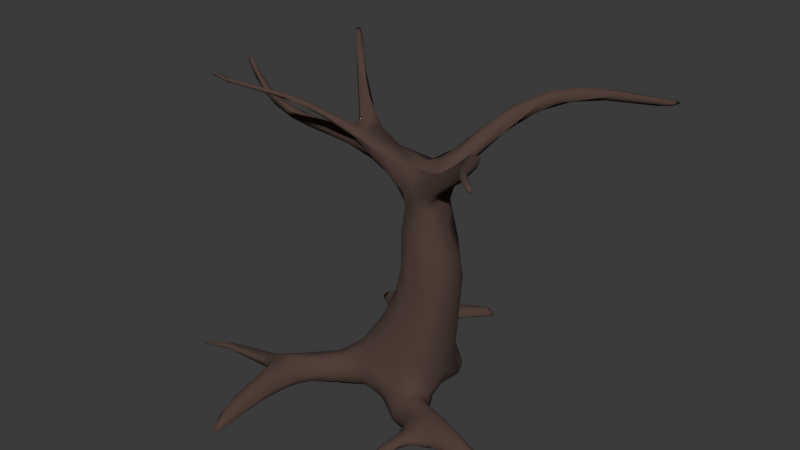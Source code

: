 # Source: tree_low.blend  (saved by Blender 4.4.30; exported with 4.5.12 LTS)
import bpy
from mathutils import Matrix  # noqa: F401  (used for matrix-valued properties, if any)

bpy.ops.wm.read_factory_settings(use_empty=True)
scene = bpy.context.scene
scene.name = 'Scene'

# ---- collections
col_collection = bpy.data.collections.new('Collection'); scene.collection.children.link(col_collection)

# ---- materials (node trees are filled in below, after node groups)
mat_material = bpy.data.materials.new('Material')
mat_material.alpha_threshold = 0.0
mat_material.roughness = 0.5
mat_material.line_color = (0.0, 0.0, 0.0, 1.0)

# ---- material node trees
mat_material.use_nodes = True; mat_material.node_tree.nodes.clear()
_N = mat_material.node_tree.nodes; _L = mat_material.node_tree.links
n0 = _N.new('ShaderNodeOutputMaterial'); n0.name = 'Material Output'; n0.location = (300, 300)
n1 = _N.new('ShaderNodeBsdfPrincipled'); n1.name = 'Principled BSDF'; n1.location = (10, 300)
n1.inputs[0].default_value = (0.08348, 0.05042, 0.04043, 1.0)
n1.inputs[2].default_value = 1.0
n1.inputs[3].default_value = 1.45
_L.new(n1.outputs[0], n0.inputs[0])
n0.is_active_output = True

# ---- world
world_world = bpy.data.worlds.new('World'); scene.world = world_world
world_world.use_nodes = True; world_world.node_tree.nodes.clear()
_N = world_world.node_tree.nodes; _L = world_world.node_tree.links
n0 = _N.new('ShaderNodeOutputWorld'); n0.name = 'World Output'; n0.location = (300, 300)
n1 = _N.new('ShaderNodeBackground'); n1.name = 'Background'; n1.location = (10, 300)
n1.inputs[0].default_value = (0.05088, 0.05088, 0.05088, 1.0)
_L.new(n1.outputs[0], n0.inputs[0])
n0.is_active_output = True
world_world.color = (0.05088, 0.05088, 0.05088)
world_world.sun_shadow_jitter_overblur = 0.0

# ---- meshes
me_cube_021 = bpy.data.meshes.new('Cube.021')
me_cube_021.from_pydata([(2.023, 0.9511, 1.041), (2.086, -1.028, 0.8387), (0.7249, -0.8294, 3.569), (1.112, 0.8625, 3.896), (1.943, -0.5036, 6.779), (2.239, 0.6406, 5.491), (3.943, -0.9989, 9.252), (1.085, -0.3903, 7.836), (0.3529, -0.3659, 7.236), (0.9942, 0.7866, 7.996), (4.304, -1.8, 9.865), (2.881, 2.702, 9.572), (2.569, 2.35, 8.762), (4.135, 4.906, 9.977), (3.87, 4.666, 9.597), (-2.045, 0.3347, 8.467), (-2.251, -0.111, 8.072), (-1.767, -0.2687, 8.527), (-2.775, -1.322, 9.629), (1.987, -0.7245, -0.6647), (-0.5887, 1.925, 0.2407), (-1.961, -4.976, -0.1159), (-3.267, -2.431, -0.3383), (-2.681, -3.803, -0.1293), (5.784, -3.084, -0.4579), (-1.455, 3.511, 0.18), (-1.888, 2.461, -0.5907), (-0.5551, 3.644, -0.4967), (3.211, -1.764, -0.4905), (3.43, -2.184, 0.3924), (3.007, -2.853, -0.06486), (2.674, -3.453, -0.5082), (3.088, -3.753, -0.4411), (2.986, -4.486, -0.4747), (0.8566, -1.226, 2.314), (2.269, -0.5803, 0.7799), (-0.05234, 0.6014, 1.817), (0.4371, 0.9928, 2.161), (0.9593, 1.195, 2.067), (1.313, 1.263, 1.718), (1.764, 1.118, 1.688), (1.302, -1.015, 3.983), (2.57, 0.3553, 4.815), (2.65, -0.006152, 4.761), (0.7502, 0.4485, 3.897), (1.406, 0.9703, 3.725), (1.79, 0.958, 4.165), (2.157, 0.8538, 4.445), (2.604, -0.6231, 3.282), (0.2752, -1.085, 2.206), (2.468, 0.6644, 4.039), (1.398, -0.8726, 5.99), (0.8943, -0.7515, 5.849), (2.029, 0.3517, 6.877), (0.7497, 0.482, 5.882), (1.099, 0.7369, 6.755), (2.448, -0.5171, 5.347), (2.625, -0.5525, 4.335), (0.9781, -0.8804, 4.519), (4.416, -1.993, 9.76), (4.373, -1.722, 9.419), (4.413, -1.514, 9.868), (4.077, -1.403, 9.721), (2.156, -0.2773, 8.0), (4.167, -1.175, 9.587), (3.054, -0.9197, 8.84), (1.883, -0.6348, 8.043), (2.66, -0.8988, 8.539), (3.718, -1.416, 9.145), (2.332, -0.6734, 7.565), (3.848, -0.9964, 8.922), (1.201, -0.5547, 7.413), (2.087, -0.7273, 7.511), (2.312, -0.3717, 7.764), (1.68, -0.05657, 7.887), (1.503, -0.2931, 7.941), (0.2732, -0.009775, 7.101), (0.482, 0.3106, 6.98), (1.906, 0.3835, 7.832), (2.03, 0.5328, 7.601), (1.356, 0.7531, 8.129), (1.693, 0.6006, 8.13), (0.8878, -0.556, 6.634), (1.996, -0.5689, 7.202), (1.916, 0.02879, 7.651), (0.7497, -0.5095, 7.185), (1.897, 0.6, 6.846), (1.985, 0.735, 7.35), (0.8578, 0.6078, 6.75), (4.628, -1.751, 9.563), (4.368, -1.288, 9.451), (4.545, -1.467, 9.745), (4.167, -1.494, 9.172), (3.651, -1.135, 8.597), (4.999, -3.21, 9.963), (4.916, -3.007, 10.07), (5.321, -3.308, 9.939), (4.703, -1.801, 9.935), (5.16, -2.915, 10.03), (4.646, -2.093, 9.591), (5.485, -3.6, 10.34), (5.676, -3.713, 10.1), (5.551, -3.492, 10.22), (5.07, -3.104, 9.776), (5.439, -3.771, 10.25), (6.084, -4.195, 10.11), (6.262, -4.303, 10.2), (6.266, -4.257, 10.14), (5.537, -3.719, 10.05), (5.882, -4.077, 10.34), (6.063, -4.253, 10.21), (2.877, 2.709, 9.136), (2.822, 3.16, 9.238), (2.611, 3.046, 9.651), (2.738, 2.86, 9.705), (2.397, 1.771, 9.013), (1.668, 1.434, 8.458), (2.056, 1.257, 7.842), (4.417, 5.394, 9.636), (3.922, 5.022, 9.625), (4.032, 5.066, 10.06), (3.485, 3.799, 9.926), (3.239, 4.233, 9.94), (2.629, 3.218, 9.545), (3.246, 3.593, 9.404), (4.839, 6.109, 9.788), (4.028, 5.473, 9.899), (4.541, 5.763, 9.494), (6.029, 7.947, 9.008), (5.876, 7.981, 9.108), (6.097, 8.185, 9.146), (6.046, 7.942, 9.213), (5.672, 7.439, 9.077), (0.9002, 0.4237, 8.01), (0.7064, -0.08179, 7.965), (1.149, 0.8388, 7.601), (0.6765, 0.6693, 7.249), (-2.224, 0.171, 8.562), (-2.011, 0.3059, 8.22), (-2.16, 0.008797, 7.965), (-2.407, -0.1608, 8.287), (-1.431, -0.4534, 8.54), (-1.951, -0.1534, 8.662), (-2.013, 0.4571, 8.79), (-1.881, 0.4068, 8.847), (-1.517, 0.5344, 8.834), (-1.925, 0.9961, 8.973), (-0.9755, -0.09303, 7.747), (-0.142, -0.1716, 7.414), (-0.3081, -0.2976, 8.109), (-0.9743, -0.3249, 8.46), (-1.905, -0.07647, 8.526), (-2.123, -0.05266, 8.476), (-1.185, 0.6661, 8.677), (-1.944, 0.348, 8.6), (-1.769, 0.507, 8.599), (-3.265, -1.476, 9.677), (-3.441, -1.605, 9.952), (-2.874, -0.9453, 9.377), (-2.733, -1.015, 9.579), (-1.598, 0.02048, 8.73), (-1.682, -0.6146, 8.882), (-5.175, -2.637, 10.25), (-4.768, -2.587, 10.23), (-5.133, -2.75, 10.44), (-3.622, -1.548, 9.769), (-3.476, -1.409, 9.836), (-3.5, -1.824, 9.934), (-5.541, -3.077, 10.72), (-5.512, -2.865, 10.49), (-5.635, -3.025, 10.71), (-5.081, -2.576, 10.35), (-5.072, -2.833, 10.41), (-3.258, 1.973, 9.922), (-3.306, 1.828, 9.878), (-1.655, 0.9072, 8.918), (-3.939, 2.497, 10.77), (-3.91, 2.648, 10.74), (-3.983, 2.555, 10.72), (-2.993, 1.945, 9.902), (-3.193, 1.767, 9.914), (-4.131, 2.768, 10.99), (-4.127, 2.956, 10.99), (-4.304, 2.931, 10.97), (-3.796, 2.707, 10.82), (-4.38, -0.1182, 8.593), (-4.579, 0.05667, 8.515), (-4.534, -0.04036, 8.252), (-4.66, -0.2041, 8.344), (-4.452, -0.226, 8.509), (-2.199, 0.1429, 8.015), (-3.949, 0.09704, 8.53), (-6.001, -0.2448, 9.434), (-5.947, -0.08279, 9.158), (-6.347, -0.2578, 9.472), (-5.463, -0.2217, 8.645), (-5.444, -0.1164, 8.607), (-5.004, -0.02215, 8.741), (-5.75, -0.09586, 9.163), (-5.403, -0.23, 8.935), (-6.557, -0.2294, 10.35), (-6.629, -0.2952, 10.29), (-6.535, -0.308, 10.34), (-6.56, -0.3118, 9.976), (-6.542, -0.1764, 10.14), (-6.231, -0.159, 9.721), (1.452, 0.8493, -0.7667), (1.237, 1.403, -0.614), (1.556, 1.563, -0.4278), (1.715, 1.598, -0.1516), (2.021, 1.374, 0.02895), (2.189, 1.066, 0.03061), (2.187, 0.9457, -0.2643), (2.252, -0.6476, -0.3199), (2.325, -1.282, 0.101), (1.998, -1.833, 0.02477), (1.812, -2.049, -0.2104), (1.832, -2.097, -0.9007), (2.042, -1.858, -0.9573), (2.316, -1.606, -0.8794), (-1.596, 1.834, -0.4105), (-1.422, 1.927, -0.1516), (-0.9298, 1.732, 0.1621), (-0.5382, 2.458, 0.02894), (-0.3704, 2.577, -0.1482), (0.1116, 2.141, -0.3128), (-0.7373, 1.442, -0.8576), (-0.9033, -0.3648, -0.753), (-1.967, -2.761, -0.454), (-1.166, -2.417, -0.06235), (-1.174, -2.342, 0.239), (-1.252, -2.158, 0.453), (-1.418, -1.45, 0.4415), (-1.693, -1.27, 0.1542), (0.3818, 1.568, -0.5776), (-0.0185, 1.428, 0.8575), (1.778, -0.016, -0.58), (2.071, -1.344, 0.3139), (-1.171, 0.6799, -0.552), (-0.135, -1.656, -0.366), (-0.7191, -1.876, -0.4226), (-0.5224, -1.245, 1.043), (-1.079, -1.616, 0.6012), (-2.421, -4.678, 0.4655), (-1.911, -6.483, -0.06546), (-2.035, -6.5, 0.06026), (-2.454, -5.717, 0.2642), (-1.774, -2.343, 0.5363), (-2.037, -6.004, -0.1871), (-2.715, -2.389, -0.4843), (-3.236, -3.527, 0.1143), (-3.409, -3.494, 0.2372), (-3.379, -3.402, 0.3276), (-3.327, -3.13, 0.3288), (-3.423, -2.71, 0.02567), (-3.298, -2.484, -0.159), (-2.321, -4.036, -0.2684), (-2.105, -4.107, -0.2702), (-1.947, -4.27, 0.0219), (-2.114, -4.321, 0.362), (-2.747, -3.961, 0.1803), (-2.526, -1.897, -0.4188), (-1.619, -2.81, -0.2952), (-1.898, -3.571, -0.2049), (-2.97, -3.451, -0.06455), (-2.364, -3.216, 0.7422), (-1.907, -6.939, -0.2167), (-2.045, -7.154, -0.1976), (-2.176, -6.967, -0.2015), (-1.99, -7.126, -0.2653), (-2.286, -6.124, 0.2415), (-4.918, -3.126, -0.1607), (-4.937, -3.363, -0.1139), (-5.266, -3.65, 0.09268), (-5.05, -3.103, -0.01393), (-5.341, -3.162, -0.08187), (-6.232, -3.754, -0.1371), (-6.068, -3.686, -0.03912), (-6.085, -3.502, -0.1585), (-5.334, -3.588, 0.1504), (-5.078, -3.545, -0.01944), (6.667, -2.802, -0.4716), (6.255, -3.068, -0.4509), (6.243, -2.998, -0.5693), (6.4, -2.785, -0.5334), (6.703, -2.887, -0.4591), (6.505, -3.018, -0.5359), (6.723, -2.871, -0.507), (-3.445, 3.998, -0.341), (-3.69, 4.131, -0.5015), (-3.305, 3.405, -0.558), (-3.23, 3.46, -0.589), (-3.609, 3.651, -0.5077), (-3.442, 3.872, -0.3227), (-1.068, 2.657, 0.07046), (-2.042, 2.605, -0.425), (-2.057, 2.941, -0.1905), (-2.316, 3.58, -0.1089), (-2.052, 3.727, -0.1584), (-2.137, 3.694, -0.3036), (-2.309, 3.29, -0.5841), (-0.534, 4.223, -0.1293), (-0.2527, 4.411, -0.5164), (-1.483, 3.488, -0.5646), (-1.562, 3.871, -0.2607), (-1.22, 4.073, -0.0115), (-2.085, 3.586, -0.4349), (-0.5902, 2.97, -0.5685), (-3.942, 4.092, -0.6834), (-3.904, 3.854, -0.6777), (-3.872, 4.096, -0.5305), (-3.093, 3.796, -0.4976), (0.3856, 5.225, -0.2587), (0.5283, 5.186, -0.4444), (0.5955, 5.366, -0.5334), (0.3736, 5.417, -0.2984), (0.07347, 5.122, -0.1668), (-1.541, 3.732, -0.4268), (-0.2802, 4.179, -0.419), (0.5502, 5.419, -0.4262), (0.5199, 5.459, -0.5371), (0.3964, 5.452, -0.4167), (0.1556, 5.198, -0.4186), (5.554, -2.57, -0.003111), (5.07, -2.377, -0.1125), (5.192, -3.025, -0.1677), (4.887, -2.644, 0.2383), (5.155, -2.696, -0.4535), (4.557, -2.975, -0.3085), (3.241, -1.681, -0.251), (3.893, -2.135, 0.3214), (2.512, -2.555, -0.3597), (4.778, -2.339, -0.306), (1.734, -2.233, -0.749), (2.614, -1.47, -0.6744), (2.255, -1.636, 0.1358), (2.781, -2.864, -0.7006), (3.213, -3.02, -0.6104), (3.54, -3.065, -0.2923), (3.399, -2.981, -0.09747), (2.642, -3.046, -0.4544), (2.492, -2.559, -0.5907), (3.281, -2.018, -0.6178), (3.067, -2.718, -0.7312), (3.295, -2.43, 0.2919), (3.887, -2.951, -0.3863), (2.92, -4.004, -0.5222), (2.771, -3.656, -0.5273), (2.972, -4.339, -0.2635), (2.657, -3.97, -0.3949), (3.068, -3.25, -0.1401), (3.27, -3.259, -0.4634), (2.793, -4.589, -0.6439), (2.842, -4.698, -0.5288), (2.779, -4.616, -0.4077), (2.664, -4.522, -0.469), (2.642, -4.475, -0.6114), (2.855, -4.067, -0.1865), (1.931, -1.246, 1.299), (1.823, -1.23, 2.141), (2.12, -1.039, 3.633), (0.7173, -0.4591, 5.895), (0.07917, -0.8011, 2.201), (-0.3082, -0.4266, 1.671), (0.8371, -0.6742, 4.459), (0.7043, -0.3858, 3.932), (0.3313, -0.4174, 2.819), (-1.297, -0.3669, -0.4701), (-1.252, 0.1661, -0.3455), (-1.22, 0.1332, 0.02594), (0.6704, 0.04726, 5.865), (0.7724, -1.673, -0.5481), (0.3716, -1.743, -0.3324), (0.6805, -1.823, 0.004154), (2.44, -0.8843, 3.649), (-0.9513, 1.069, 0.2614), (-0.4256, 1.203, 0.7835), (-1.199, 0.8764, -0.1829), (-0.000217, -1.723, 0.5734), (-0.2612, -1.483, 0.9768), (-0.7514, -1.753, 0.5915), (-0.6002, -1.915, 0.3345), (-0.5623, -1.953, -0.05251), (-0.078, -1.78, 0.03375), (0.04227, -0.2133, -0.8997), (0.3161, 0.9245, -0.7943), (1.171, -0.224, -0.8114), (0.4559, -1.165, -0.7874), (-0.1792, -1.214, -0.6789), (-0.8074, 0.4577, -0.7855), (2.317, -0.01304, 0.4615), (2.272, 0.491, 0.9844), (2.349, -0.8549, 0.04274), (2.153, -0.0163, -0.2036), (2.668, -0.02086, 3.269), (2.597, 0.3776, 3.417), (1.343, 0.7734, 6.841), (1.616, 0.8863, 7.258), (1.663, 0.7334, 6.816), (0.778, -0.3849, 4.83), (1.991, -0.8764, 5.625), (2.289, -0.8078, 5.176), (2.047, 0.04272, 7.031), (2.105, -0.2935, 7.309), (2.037, -0.2744, 6.888), (1.976, -0.2803, 8.045), (1.901, 1.673, 8.801), (2.254, 1.881, 9.12), (1.438, -0.6412, 7.089), (1.708, -0.6358, 6.866), (2.247, -0.8425, 7.974), (4.791, -1.904, 9.76), (3.794, -1.419, 9.42), (4.545, -1.988, 10.0), (5.031, -2.884, 10.09), (6.123, -4.06, 10.26), (3.357, 3.972, 10.05), (1.618, 1.225, 7.93), (2.079, 2.038, 8.672), (2.382, 1.556, 8.386), (4.673, 6.242, 9.776), (3.432, 4.237, 9.58), (3.678, 4.136, 9.671), (4.415, 5.945, 9.63), (4.871, 6.018, 9.657), (6.177, 8.23, 9.057), (6.071, 7.883, 9.089), (1.6, 0.1796, 7.884), (0.6525, 0.2011, 6.518), (0.7165, -0.3177, 6.656), (0.5272, -0.03748, 6.821), (-1.371, -0.107, 8.702), (-0.2778, 0.5305, 8.272), (-0.01605, 0.3223, 7.338), (-0.944, 0.142, 7.702), (-1.927, 0.1581, 8.696), (-1.962, -0.104, 8.775), (-0.5862, 0.6008, 8.157), (-0.8589, 0.3943, 7.85), (-1.266, 0.7012, 8.539), (-4.037, -0.07508, 8.157), (-1.039, -0.257, 8.04), (-1.572, -0.1976, 8.317), (-0.3853, -0.3133, 7.758), (-2.45, -0.9894, 9.224), (-5.477, -2.937, 10.5), (-2.455, 1.369, 9.487), (-3.203, 2.072, 10.13), (-4.284, 2.981, 11.02), (-5.996, -0.2268, 9.043), (-6.428, -0.3548, 10.02), (-5.882, -0.3219, 9.181), (-6.56, -0.2252, 9.909), (1.963, 1.265, -0.4763), (1.959, 1.44, -0.2807), (-0.7674, 3.468, -0.1266), (-0.4145, 2.799, -0.3825), (-0.605, 3.365, -0.36), (-0.8767, 4.204, -0.01665), (-1.077, 3.228, 0.08097), (-1.852, -3.261, 0.3723), (-2.036, -3.077, 0.6254), (-1.739, -3.236, 0.0142), (0.9318, 1.714, 0.3868), (0.08474, 2.11, 0.1069), (0.4392, 1.573, 0.7987), (1.608, 1.433, 0.5733), (0.7384, 1.764, -0.2022), (-2.248, -2.331, 0.4152), (-2.526, -1.927, -0.1636), (-2.728, -3.788, 0.433), (-2.632, -3.485, 0.6556), (-2.92, -3.658, 0.1843), (-2.386, -2.62, -0.5123), (-2.846, -3.168, -0.282), (-2.353, -5.557, -0.1195), (-2.357, -6.544, -0.02767), (-5.236, -3.412, 0.1577), (-6.342, -3.697, -0.1714), (2.626, -1.346, -0.4284), (2.489, -1.219, -0.1409), (2.697, -1.482, -0.09516), (2.547, -1.56, 0.07905), (5.467, -2.757, 0.06947), (-1.342, 2.937, -0.7041), (-1.787, 2.671, -0.6737), (-0.9068, 3.096, -0.6691), (-1.566, 3.891, -0.06531), (-1.589, 3.674, 0.1132), (-1.431, 2.679, 0.02026), (-2.625, 3.777, -0.2849), (-4.017, 4.1, -0.6669), (1.721, -2.203, -0.486), (4.158, -2.754, -0.5076), (2.675, -2.461, -0.0524), (4.094, -2.892, -0.05137), (2.777, -2.962, -0.2523), (2.955, -2.229, -0.747), (2.61, -2.445, -0.7186), (3.229, -3.403, -0.2851), (2.735, -4.699, -0.5895), (0.9119, -1.033, 3.31), (0.4443, 0.5078, 2.853), (0.8344, 0.7168, 3.628), (-1.064, -0.5553, 0.5656), (-0.7568, -0.9559, 0.949), (-1.379, -0.5338, -0.07035), (0.9217, 0.6669, 4.761), (0.8008, 0.3994, 4.815), (1.367, -1.75, 0.2467), (1.787, -1.513, 0.433), (1.124, -1.842, -0.2326)], [], [(374, 360, 359), (359, 360, 34), (369, 375, 377), (222, 375, 376), (376, 36, 37), (373, 378, 383), (240, 382, 229), (389, 238, 26), (385, 226, 486), (206, 385, 207), (385, 234, 207), (218, 386, 219), (386, 236, 19), (387, 218, 217), (388, 239, 240), (367, 227, 261), (46, 398, 47), (55, 396, 46), (47, 5, 50), (2, 365, 366), (362, 366, 363), (49, 2, 362), (35, 48, 1), (391, 394, 390), (395, 50, 42), (40, 46, 47), (0, 40, 50), (398, 86, 5), (433, 136, 88), (87, 397, 117), (117, 397, 417), (43, 56, 57), (5, 53, 42), (365, 364, 399), (399, 370, 508), (360, 400, 51), (374, 57, 401), (86, 53, 5), (83, 403, 69), (69, 403, 73), (70, 6, 90), (89, 60, 92), (405, 67, 65), (74, 75, 405), (75, 66, 67), (63, 65, 64), (85, 408, 71), (408, 409, 72), (409, 4, 83), (82, 85, 429), (73, 6, 70), (408, 410, 71), (72, 410, 408), (69, 92, 72), (92, 68, 410), (410, 67, 66), (60, 89, 99), (91, 97, 411), (99, 89, 103), (68, 60, 412), (92, 60, 68), (68, 412, 67), (65, 412, 62), (64, 61, 91), (96, 102, 101), (103, 96, 108), (61, 97, 91), (62, 413, 61), (10, 413, 62), (10, 95, 413), (103, 94, 59), (101, 415, 107), (95, 100, 414), (94, 104, 95), (106, 107, 415), (100, 109, 415), (102, 100, 415), (104, 109, 100), (104, 110, 109), (417, 116, 418), (418, 112, 12), (111, 121, 419), (78, 11, 115), (120, 125, 420), (420, 125, 130), (126, 420, 129), (112, 123, 421), (112, 124, 12), (123, 122, 126), (421, 126, 119), (421, 14, 124), (111, 422, 121), (422, 13, 121), (124, 422, 111), (14, 118, 422), (127, 423, 132), (119, 127, 14), (119, 423, 127), (118, 426, 424), (118, 424, 422), (425, 426, 128), (130, 425, 129), (425, 130, 131), (129, 128, 132), (132, 426, 118), (427, 134, 74), (9, 133, 80), (134, 7, 75), (78, 427, 84), (430, 428, 429), (428, 430, 77), (88, 77, 433), (134, 149, 7), (432, 133, 9), (160, 145, 144), (76, 148, 433), (8, 148, 76), (147, 139, 434), (434, 139, 190), (433, 434, 438), (137, 435, 154), (160, 435, 436), (144, 435, 160), (154, 143, 155), (138, 437, 438), (136, 437, 135), (190, 138, 438), (158, 166, 436), (158, 165, 166), (436, 159, 160), (155, 173, 146), (174, 173, 155), (173, 179, 146), (146, 179, 175), (141, 441, 149), (443, 147, 148), (149, 71, 7), (442, 151, 152), (147, 443, 441), (16, 441, 140), (160, 159, 431), (17, 141, 444), (141, 161, 444), (444, 18, 167), (158, 156, 165), (17, 444, 158), (171, 169, 170), (169, 445, 170), (157, 167, 18), (171, 164, 157), (156, 163, 162), (167, 172, 163), (168, 170, 445), (164, 168, 172), (171, 170, 164), (170, 168, 164), (172, 445, 162), (163, 172, 162), (162, 445, 169), (173, 178, 177), (144, 145, 180), (175, 446, 153), (446, 179, 447), (143, 174, 155), (177, 182, 184), (180, 184, 176), (180, 176, 174), (448, 183, 181), (183, 448, 182), (181, 182, 448), (176, 183, 178), (176, 181, 183), (195, 449, 196), (196, 449, 193), (137, 185, 152), (137, 191, 185), (140, 188, 16), (152, 189, 140), (138, 187, 186), (15, 138, 191), (191, 186, 197), (450, 203, 194), (450, 201, 203), (199, 198, 192), (185, 199, 189), (185, 197, 199), (451, 449, 195), (189, 451, 188), (199, 451, 189), (451, 194, 449), (198, 193, 205), (197, 193, 198), (201, 202, 200), (193, 452, 204), (193, 194, 452), (205, 202, 450), (205, 200, 202), (192, 450, 451), (210, 454, 209), (459, 455, 458), (20, 223, 294), (456, 224, 225), (27, 457, 307), (25, 459, 458), (229, 262, 240), (247, 231, 242), (265, 461, 247), (263, 462, 258), (464, 224, 223), (38, 39, 465), (209, 466, 210), (210, 466, 0), (233, 468, 232), (468, 254, 253), (242, 232, 247), (469, 233, 506), (247, 468, 265), (248, 268, 475), (475, 268, 476), (266, 269, 248), (260, 470, 472), (253, 254, 477), (470, 246, 243), (260, 246, 470), (473, 249, 227), (257, 256, 228), (228, 262, 263), (259, 245, 244), (258, 21, 263), (259, 270, 245), (23, 256, 475), (21, 248, 257), (475, 476, 23), (269, 267, 268), (267, 269, 266), (476, 267, 270), (476, 268, 267), (244, 245, 266), (21, 244, 266), (374, 358, 1, 48), (477, 277, 279), (250, 251, 273), (264, 250, 280), (252, 477, 279), (251, 279, 273), (474, 271, 473), (280, 272, 474), (478, 276, 277), (272, 278, 271), (276, 478, 278), (214, 480, 392), (335, 482, 214), (481, 329, 479), (479, 334, 19), (327, 283, 24), (284, 287, 283), (283, 286, 24), (326, 325, 483), (24, 282, 325), (337, 343, 493), (285, 287, 281), (287, 285, 286), (483, 282, 285), (282, 286, 285), (323, 285, 281), (281, 287, 284), (234, 486, 307), (26, 485, 389), (307, 486, 27), (292, 310, 491), (292, 309, 290), (25, 305, 488), (25, 488, 297), (305, 25, 458), (488, 298, 297), (26, 291, 485), (305, 315, 487), (458, 316, 305), (489, 296, 221), (297, 489, 25), (489, 294, 25), (490, 288, 297), (299, 490, 298), (490, 311, 289), (296, 292, 295), (297, 293, 296), (491, 308, 309), (311, 291, 308), (291, 309, 308), (289, 310, 288), (288, 310, 293), (322, 321, 320), (27, 302, 318), (302, 322, 314), (318, 302, 313), (320, 321, 315), (312, 315, 316), (218, 498, 217), (215, 335, 237), (511, 333, 492), (492, 333, 331), (335, 215, 29), (324, 332, 28), (481, 330, 323), (332, 324, 284), (482, 29, 330), (329, 481, 324), (497, 493, 343), (342, 493, 497), (337, 345, 351), (328, 493, 24), (215, 494, 344), (340, 341, 31), (496, 331, 340), (338, 495, 339), (345, 338, 351), (345, 495, 338), (495, 345, 328), (31, 349, 340), (28, 342, 219), (498, 343, 336), (355, 354, 357), (339, 350, 499), (30, 350, 339), (350, 357, 348), (499, 348, 33), (351, 499, 32), (337, 351, 32), (32, 346, 347), (354, 500, 353), (33, 353, 352), (352, 500, 356), (500, 355, 356), (348, 354, 353), (347, 356, 31), (346, 33, 352), (34, 501, 49), (37, 502, 503), (366, 502, 36), (37, 503, 3), (506, 504, 369), (261, 506, 367), (363, 505, 362), (508, 54, 507), (508, 370, 54), (509, 510, 358), (511, 509, 373), (333, 511, 371), (237, 510, 215), (358, 374, 359), (238, 368, 369, 377), (48, 57, 374), (376, 375, 36), (369, 504, 375), (504, 363, 36, 375), (376, 235, 20, 222), (235, 376, 37), (222, 221, 375), (377, 220, 26, 238), (221, 220, 377, 375), (378, 379, 380, 381), (381, 382, 383, 378), (383, 239, 372, 373), (378, 34, 49, 379), (49, 241, 379), (381, 380, 231, 230), (242, 231, 380), (241, 242, 380, 379), (382, 240, 239, 383), (230, 229, 382, 381), (217, 333, 371, 387), (226, 384, 389), (385, 384, 226), (206, 384, 385), (386, 384, 206), (218, 384, 386), (387, 384, 218), (388, 384, 387), (389, 384, 227), (234, 385, 486), (236, 386, 206), (219, 386, 19), (371, 372, 388, 387), (239, 388, 372), (388, 228, 473, 384), (228, 388, 240), (367, 368, 389, 227), (227, 384, 473), (368, 238, 389), (212, 211, 391, 390), (212, 390, 393), (392, 213, 393, 390), (392, 390, 35), (211, 210, 0, 391), (236, 212, 393), (1, 237, 392, 35), (214, 392, 237), (213, 19, 236, 393), (55, 45, 3, 88), (45, 55, 46), (48, 35, 390, 394), (46, 396, 398), (47, 398, 5), (362, 2, 366), (365, 2, 364), (391, 395, 394), (50, 395, 391, 0), (43, 394, 395, 42), (57, 48, 394, 43), (45, 46, 39, 38), (40, 39, 46), (3, 45, 38, 37), (136, 135, 397, 396), (50, 40, 47), (136, 396, 55), (398, 397, 87, 86), (398, 396, 397), (136, 55, 88), (135, 417, 397), (402, 43, 42, 53), (50, 5, 42), (404, 56, 43, 402), (52, 361, 364, 58), (56, 404, 4), (399, 361, 370), (399, 364, 361), (364, 2, 58), (401, 400, 360, 374), (4, 400, 401, 56), (401, 57, 56), (53, 87, 79, 402), (79, 78, 84, 402), (404, 403, 83, 4), (403, 402, 84), (403, 404, 402), (87, 53, 86), (63, 73, 84), (73, 403, 84), (89, 93, 70, 90), (116, 9, 80, 406), (6, 64, 90), (90, 64, 91), (93, 89, 92), (405, 75, 67), (63, 405, 65), (75, 7, 66), (6, 63, 64), (406, 80, 81, 407), (115, 407, 81, 78), (11, 114, 407, 115), (114, 113, 406, 407), (113, 123, 116, 406), (408, 82, 52, 51), (409, 408, 51), (82, 408, 85), (93, 69, 73, 70), (4, 409, 400), (409, 51, 400), (72, 409, 83), (429, 85, 8), (66, 7, 71, 410), (73, 63, 6), (72, 92, 410), (98, 96, 411, 97), (83, 69, 72), (69, 93, 92), (410, 68, 67), (89, 90, 411), (90, 91, 411), (98, 97, 413, 414), (89, 411, 96), (412, 60, 59), (10, 412, 59), (64, 65, 62), (65, 67, 412), (62, 412, 10), (64, 62, 61), (96, 98, 102), (103, 89, 96), (108, 96, 101), (95, 10, 59, 94), (413, 95, 414), (61, 413, 97), (99, 103, 59), (60, 99, 59), (105, 108, 101, 107), (101, 102, 415), (102, 98, 414, 100), (95, 104, 100), (104, 94, 103, 108), (110, 105, 107, 106), (110, 104, 108, 105), (110, 106, 109), (109, 106, 415), (416, 122, 113, 114), (121, 416, 114, 11), (13, 120, 416, 121), (120, 126, 122, 416), (12, 117, 417, 418), (123, 113, 122), (116, 417, 135, 9), (419, 11, 78, 79), (418, 116, 123), (418, 123, 112), (111, 419, 117, 12), (87, 419, 79), (87, 117, 419), (131, 125, 424, 426), (419, 121, 11), (126, 120, 420), (120, 13, 125), (421, 123, 126), (421, 119, 14), (112, 421, 124), (12, 124, 111), (124, 14, 422), (130, 125, 131), (129, 420, 130), (119, 126, 423), (423, 126, 129), (423, 129, 132), (422, 424, 13), (14, 127, 118), (127, 132, 118), (13, 424, 125), (426, 425, 131), (129, 425, 128), (427, 81, 80, 133), (132, 128, 426), (78, 81, 427), (405, 63, 84, 74), (427, 133, 134), (74, 134, 75), (361, 52, 82, 429), (84, 427, 74), (54, 428, 88), (361, 428, 370), (370, 428, 54), (430, 429, 8, 76), (429, 428, 361), (431, 432, 153, 145), (88, 428, 77), (77, 430, 76), (134, 431, 150), (432, 431, 134), (434, 433, 148, 147), (160, 431, 145), (134, 150, 149), (432, 134, 133), (161, 150, 431), (435, 137, 152, 151), (77, 76, 433), (147, 16, 139), (438, 434, 190), (151, 142, 436, 435), (138, 15, 155, 437), (144, 143, 435), (154, 435, 143), (15, 137, 154), (17, 142, 151), (432, 9, 135, 437), (439, 437, 155), (439, 146, 175, 153), (433, 438, 136), (438, 437, 136), (154, 155, 15), (146, 439, 155), (437, 439, 153, 432), (440, 187, 190, 139), (440, 139, 16, 188), (141, 17, 442, 441), (440, 188, 187), (436, 142, 158), (142, 17, 158), (436, 166, 159), (149, 441, 443), (85, 71, 149, 443), (8, 443, 148), (8, 85, 443), (18, 161, 431, 159), (150, 141, 149), (151, 442, 17), (140, 442, 152), (140, 441, 442), (16, 147, 441), (166, 162, 171), (166, 165, 162), (172, 167, 157, 164), (159, 166, 157), (159, 157, 18), (141, 150, 161), (444, 161, 18), (156, 444, 167), (158, 444, 156), (171, 162, 169), (177, 184, 179, 173), (166, 171, 157), (156, 167, 163), (165, 156, 162), (172, 168, 445), (180, 174, 143, 144), (174, 178, 173), (145, 153, 446), (175, 179, 446), (180, 446, 447), (180, 145, 446), (196, 187, 188, 195), (177, 183, 182), (177, 178, 183), (180, 447, 184), (447, 179, 184), (174, 176, 178), (181, 184, 182), (176, 184, 181), (196, 193, 186, 187), (193, 449, 194), (137, 15, 191), (185, 191, 197), (152, 185, 189), (140, 189, 188), (191, 138, 186), (138, 190, 187), (451, 450, 194), (450, 202, 201), (199, 197, 198), (192, 198, 205), (199, 192, 451), (188, 451, 195), (197, 186, 193), (453, 206, 207, 208), (200, 204, 201), (205, 193, 204), (205, 204, 200), (194, 203, 452), (452, 203, 201), (452, 201, 204), (192, 205, 450), (208, 454, 453), (209, 454, 208), (453, 454, 211, 212), (210, 211, 454), (453, 212, 236, 206), (459, 223, 224, 455), (224, 456, 457, 455), (225, 234, 307, 456), (223, 459, 294), (455, 457, 318, 301), (307, 457, 456), (27, 318, 457), (462, 229, 230, 460), (301, 458, 455), (25, 294, 459), (230, 231, 461, 460), (265, 243, 259, 461), (229, 462, 262), (247, 461, 231), (460, 259, 258, 462), (259, 460, 461), (263, 262, 462), (467, 225, 464, 463), (39, 40, 466, 463), (465, 463, 464), (465, 39, 463), (463, 209, 208, 467), (209, 463, 466), (464, 20, 235, 465), (224, 464, 225), (225, 467, 234), (20, 464, 223), (465, 235, 37, 38), (467, 208, 207, 234), (0, 466, 40), (468, 469, 255, 254), (469, 468, 233), (261, 22, 255, 469), (247, 232, 468), (261, 469, 506), (470, 471, 252, 251), (265, 468, 253), (248, 269, 268), (21, 266, 248), (251, 250, 472, 470), (472, 264, 23, 260), (471, 265, 253, 252), (243, 265, 471), (243, 471, 470), (274, 255, 22, 275), (264, 472, 250), (255, 274, 254), (254, 274, 477), (256, 23, 474, 473), (260, 476, 246), (23, 476, 260), (243, 246, 270), (256, 473, 228), (275, 22, 249, 271), (261, 227, 249), (240, 262, 228), (257, 228, 263), (264, 474, 23), (22, 261, 249), (258, 259, 244), (259, 243, 270), (21, 258, 244), (257, 248, 256), (256, 248, 475), (263, 21, 257), (246, 476, 270), (245, 270, 267), (266, 245, 267), (477, 278, 277), (477, 275, 278), (274, 275, 477), (278, 478, 277), (251, 252, 279), (252, 253, 477), (280, 250, 273), (474, 272, 271), (473, 271, 249), (264, 280, 474), (277, 276, 273, 279), (481, 480, 214, 482), (280, 273, 276), (280, 276, 278), (271, 278, 275), (272, 280, 278), (480, 481, 479), (480, 479, 213, 392), (19, 213, 479), (28, 334, 479, 329), (237, 335, 214), (482, 335, 29), (226, 389, 485, 484), (327, 284, 283), (332, 284, 327), (283, 287, 286), (483, 325, 282), (328, 24, 325), (337, 347, 343), (336, 343, 347), (282, 24, 286), (300, 484, 485), (303, 484, 300), (486, 226, 484), (303, 300, 306, 317), (304, 299, 298, 487), (303, 302, 484), (27, 486, 302), (486, 484, 302), (293, 310, 292), (292, 491, 309), (488, 305, 487), (317, 306, 299, 304), (488, 487, 298), (315, 322, 304, 487), (311, 300, 291), (300, 485, 291), (291, 26, 290), (306, 300, 311), (295, 220, 221, 296), (305, 316, 315), (317, 304, 322), (222, 20, 294, 489), (220, 295, 26), (311, 490, 299, 306), (222, 489, 221), (296, 489, 297), (297, 298, 490), (290, 26, 295, 292), (490, 289, 288), (297, 288, 293), (296, 293, 292), (312, 301, 318, 313), (291, 290, 309), (311, 308, 289), (289, 308, 491), (289, 491, 310), (322, 315, 321), (302, 303, 322), (303, 317, 322), (313, 302, 314), (316, 458, 301, 312), (319, 312, 313, 314), (314, 320, 319), (319, 320, 315), (314, 322, 320), (341, 333, 217, 498), (312, 319, 315), (19, 334, 219), (334, 28, 219), (483, 323, 330, 326), (216, 492, 331), (511, 492, 216), (331, 333, 341), (324, 481, 323), (330, 29, 326), (494, 496, 30, 344), (323, 483, 285), (324, 323, 281), (324, 281, 284), (481, 482, 330), (329, 324, 28), (327, 493, 342), (337, 493, 345), (28, 332, 342), (327, 342, 332), (328, 345, 493), (24, 493, 327), (496, 494, 331), (495, 326, 344, 339), (215, 216, 494), (29, 215, 344), (331, 494, 216), (340, 331, 341), (497, 218, 219, 342), (344, 30, 339), (29, 344, 326), (325, 495, 328), (326, 495, 325), (340, 349, 496), (30, 496, 350), (357, 496, 349), (350, 496, 357), (498, 497, 343), (218, 497, 498), (336, 31, 341, 498), (356, 347, 346, 352), (349, 355, 357), (349, 356, 355), (31, 356, 349), (351, 338, 499), (338, 339, 499), (499, 350, 348), (32, 499, 33), (337, 32, 347), (336, 347, 31), (352, 353, 500), (355, 500, 354), (348, 357, 354), (33, 348, 353), (51, 52, 58, 41), (346, 32, 33), (44, 502, 366, 365), (41, 360, 51), (34, 41, 501), (34, 360, 41), (501, 41, 58), (501, 58, 2), (49, 501, 2), (503, 502, 44), (37, 36, 502), (363, 366, 36), (504, 233, 232, 505), (233, 504, 506), (505, 232, 242, 241), (363, 504, 505), (241, 49, 362, 505), (506, 369, 368, 367), (507, 503, 44, 508), (503, 507, 3), (508, 44, 365, 399), (88, 3, 507, 54), (509, 216, 215, 510), (216, 509, 511), (237, 1, 510), (509, 359, 34, 378), (359, 509, 358), (358, 510, 1), (373, 372, 371, 511), (373, 509, 378)])
me_cube_021.polygons.foreach_set('use_smooth', [True] * 870)
_uv = me_cube_021.uv_layers.new(name='UVMap')
_uv.uv.foreach_set('vector', [0.6232, 0.7725, 0.6241, 0.8276, 0.5986, 0.8243, 0.5986, 0.8243, 0.6241, 0.8276, 0.6009, 0.9155, 0.435, 0.1229, 0.4754, 0.1881, 0.4265, 0.165, 0.4667, 0.2276, 0.4754, 0.1881, 0.5222, 0.2253, 0.5222, 0.2253, 0.5797, 0.1736, 0.5971, 0.2476, 0.4368, 0.8626, 0.4972, 0.9279, 0.4327, 0.9065, 0.375, 0.9072, 0.4218, 0.9231, 0.4091, 0.933, 0.1661, 0.6118, 0.125, 0.6032, 0.125, 0.5858, 0.2455, 0.5544, 0.1755, 0.5526, 0.1927, 0.5181, 0.3326, 0.57, 0.2455, 0.5544, 0.2942, 0.5165, 0.2455, 0.5544, 0.2434, 0.5, 0.2942, 0.5165, 0.3266, 0.7044, 0.3201, 0.6318, 0.3523, 0.6898, 0.3201, 0.6318, 0.3763, 0.6204, 0.3778, 0.6578, 0.257, 0.7055, 0.3266, 0.7044, 0.3065, 0.7258, 0.2322, 0.7082, 0.232, 0.75, 0.2178, 0.75, 0.125, 0.6449, 0.1689, 0.6435, 0.125, 0.6642, 0.6234, 0.3775, 0.625, 0.4401, 0.6249, 0.4378, 0.625, 0.3101, 0.625, 0.3753, 0.6234, 0.3775, 0.6249, 0.4378, 0.625, 0.5, 0.6245, 0.5, 0.6244, 0.01392, 0.6247, 0.07445, 0.6155, 0.07512, 0.6077, 0.03175, 0.6155, 0.07512, 0.5755, 0.0739, 0.625, 0.0, 0.6244, 0.01392, 0.6077, 0.03175, 0.5346, 0.6839, 0.6226, 0.7099, 0.5404, 0.7325, 0.5466, 0.5597, 0.6227, 0.6224, 0.5049, 0.6238, 0.6238, 0.5622, 0.6245, 0.5, 0.625, 0.5622, 0.5806, 0.4381, 0.6234, 0.3775, 0.6249, 0.4378, 0.5509, 0.5003, 0.5806, 0.4381, 0.6245, 0.5, 0.625, 0.4401, 0.625, 0.5, 0.625, 0.5, 0.625, 0.2113, 0.625, 0.3037, 0.625, 0.2501, 0.6251, 0.5188, 0.625, 0.4332, 0.625, 0.4762, 0.625, 0.4762, 0.625, 0.4332, 0.625, 0.4185, 0.625, 0.6225, 0.625, 0.7122, 0.625, 0.7102, 0.625, 0.5, 0.6251, 0.5601, 0.625, 0.5622, 0.6247, 0.07445, 0.625, 0.03141, 0.625, 0.07383, 0.625, 0.07383, 0.625, 0.1234, 0.625, 0.1782, 0.6241, 0.8276, 0.625, 0.8203, 0.625, 0.884, 0.6232, 0.7725, 0.625, 0.7102, 0.625, 0.7745, 0.625, 0.5, 0.6251, 0.5601, 0.625, 0.5, 0.625, 0.7497, 0.6264, 0.6805, 0.6252, 0.7254, 0.6252, 0.7254, 0.6264, 0.6805, 0.6307, 0.6718, 0.6295, 0.6868, 0.6458, 0.6667, 0.6315, 0.6808, 0.6253, 0.7194, 0.625, 0.7699, 0.625, 0.7571, 0.6733, 0.6681, 0.7389, 0.7388, 0.7032, 0.7047, 0.6758, 0.6489, 0.7191, 0.7012, 0.6733, 0.6681, 0.7191, 0.7012, 0.75, 0.75, 0.7389, 0.7388, 0.6476, 0.6566, 0.7032, 0.7047, 0.6572, 0.6709, 0.625, 0.9293, 0.625, 0.8541, 0.625, 0.872, 0.625, 0.8541, 0.625, 0.8017, 0.625, 0.7889, 0.625, 0.8017, 0.625, 0.7458, 0.625, 0.7497, 0.625, 0.9756, 0.625, 0.9293, 0.625, 1.0, 0.6307, 0.6718, 0.6458, 0.6667, 0.6295, 0.6868, 0.625, 0.8541, 0.625, 0.8354, 0.625, 0.872, 0.625, 0.7889, 0.625, 0.8354, 0.625, 0.8541, 0.6252, 0.7254, 0.625, 0.7571, 0.625, 0.7889, 0.625, 0.7571, 0.625, 0.829, 0.625, 0.8354, 0.625, 0.8354, 0.625, 0.875, 0.625, 0.875, 0.625, 0.7699, 0.6253, 0.7194, 0.625, 0.7598, 0.6415, 0.6693, 0.6533, 0.6695, 0.6312, 0.6817, 0.625, 0.7598, 0.6253, 0.7194, 0.625, 0.7658, 0.625, 0.829, 0.625, 0.7699, 0.625, 0.8609, 0.625, 0.7571, 0.625, 0.7699, 0.625, 0.829, 0.625, 0.829, 0.625, 0.8609, 0.625, 0.875, 0.7032, 0.7047, 0.75, 0.75, 0.7048, 0.7062, 0.6572, 0.6709, 0.6726, 0.6795, 0.6415, 0.6693, 0.6265, 0.7077, 0.6379, 0.6714, 0.6263, 0.7088, 0.625, 0.7658, 0.6265, 0.7077, 0.625, 0.7593, 0.6726, 0.6795, 0.6533, 0.6695, 0.6415, 0.6693, 0.7048, 0.7062, 0.7102, 0.7112, 0.6726, 0.6795, 0.75, 0.75, 0.7102, 0.7112, 0.7048, 0.7062, 0.75, 0.75, 0.7321, 0.7323, 0.7102, 0.7112, 0.625, 0.7658, 0.625, 0.8239, 0.625, 0.8309, 0.6263, 0.7088, 0.6558, 0.6808, 0.6504, 0.7059, 0.7321, 0.7323, 0.691, 0.6949, 0.6838, 0.6879, 0.625, 0.8239, 0.625, 0.8611, 0.625, 0.875, 0.6733, 0.7149, 0.6504, 0.7059, 0.6558, 0.6808, 0.691, 0.6949, 0.7186, 0.723, 0.6558, 0.6808, 0.6379, 0.6714, 0.691, 0.6949, 0.6558, 0.6808, 0.75, 0.75, 0.7186, 0.723, 0.691, 0.6949, 0.625, 0.8611, 0.625, 0.8291, 0.625, 0.875, 0.625, 0.4185, 0.625, 0.375, 0.625, 0.4172, 0.625, 0.4172, 0.625, 0.4581, 0.625, 0.4873, 0.6253, 0.5306, 0.6451, 0.5826, 0.6263, 0.5444, 0.6406, 0.605, 0.6452, 0.583, 0.6458, 0.584, 0.6754, 0.5684, 0.6519, 0.5811, 0.7135, 0.5357, 0.7135, 0.5357, 0.6519, 0.5811, 0.69, 0.5598, 0.7395, 0.5104, 0.7135, 0.5357, 0.75, 0.5, 0.625, 0.4581, 0.625, 0.3805, 0.625, 0.4567, 0.625, 0.4581, 0.625, 0.5, 0.625, 0.4873, 0.625, 0.3805, 0.625, 0.375, 0.625, 0.373, 0.625, 0.4567, 0.625, 0.373, 0.625, 0.4575, 0.625, 0.4567, 0.625, 0.5, 0.625, 0.5, 0.6253, 0.5306, 0.6266, 0.5454, 0.6451, 0.5826, 0.6266, 0.5454, 0.6446, 0.5826, 0.6451, 0.5826, 0.625, 0.5, 0.6266, 0.5454, 0.6253, 0.5306, 0.625, 0.5, 0.6253, 0.5306, 0.6266, 0.5454, 0.625, 0.4909, 0.625, 0.4262, 0.625, 0.4733, 0.625, 0.4575, 0.625, 0.4909, 0.625, 0.5, 0.625, 0.4575, 0.625, 0.4262, 0.625, 0.4909, 0.6253, 0.5306, 0.6261, 0.5484, 0.6331, 0.5742, 0.6253, 0.5306, 0.6331, 0.5742, 0.6266, 0.5454, 0.625, 0.4991, 0.6261, 0.5484, 0.625, 0.5004, 0.625, 0.4953, 0.625, 0.4991, 0.625, 0.4062, 0.625, 0.4991, 0.625, 0.4953, 0.6298, 0.581, 0.625, 0.4062, 0.625, 0.5004, 0.625, 0.4733, 0.625, 0.4733, 0.6261, 0.5484, 0.6253, 0.5306, 0.6723, 0.6195, 0.7425, 0.678, 0.6758, 0.6489, 0.75, 0.5, 0.7387, 0.5748, 0.7191, 0.5495, 0.7425, 0.678, 0.75, 0.75, 0.7191, 0.7012, 0.6406, 0.605, 0.6723, 0.6195, 0.6404, 0.6323, 0.625, 0.1037, 0.625, 0.1577, 0.625, 0.03962, 0.625, 0.1577, 0.625, 0.1037, 0.625, 0.1904, 0.625, 0.2501, 0.625, 0.1904, 0.625, 0.2113, 0.7425, 0.678, 0.75, 0.75, 0.75, 0.75, 0.75, 0.5193, 0.7387, 0.5748, 0.75, 0.5, 0.7425, 0.5983, 0.7484, 0.5741, 0.7339, 0.5223, 0.625, 0.1128, 0.625, 0.07545, 0.625, 0.2113, 0.625, 0.0, 0.625, 0.07545, 0.625, 0.1128, 0.625, 0.1454, 0.625, 0.2135, 0.625, 0.2026, 0.625, 0.2026, 0.625, 0.2135, 0.625, 0.242, 0.625, 0.2113, 0.625, 0.2026, 0.625, 0.26, 0.6895, 0.3086, 0.7129, 0.4395, 0.695, 0.3095, 0.7425, 0.5983, 0.7129, 0.4395, 0.7184, 0.4954, 0.7339, 0.5223, 0.7129, 0.4395, 0.7425, 0.5983, 0.695, 0.3095, 0.7138, 0.4068, 0.6925, 0.27, 0.625, 0.2794, 0.625, 0.3386, 0.625, 0.26, 0.625, 0.3037, 0.625, 0.3386, 0.625, 0.3808, 0.625, 0.242, 0.625, 0.2794, 0.625, 0.26, 0.7068, 0.461, 0.7367, 0.6063, 0.7184, 0.4954, 0.7068, 0.461, 0.6967, 0.4159, 0.7367, 0.6063, 0.7184, 0.4954, 0.7433, 0.6492, 0.7425, 0.5983, 0.625, 0.3171, 0.625, 0.3391, 0.625, 0.3513, 0.625, 0.3212, 0.625, 0.3391, 0.625, 0.3171, 0.625, 0.3391, 0.625, 0.3725, 0.625, 0.3513, 0.625, 0.3513, 0.625, 0.3725, 0.625, 0.375, 0.625, 0.9061, 0.625, 0.9426, 0.625, 0.8914, 0.625, 0.959, 0.625, 1.0, 0.625, 1.0, 0.625, 0.8914, 0.625, 0.872, 0.625, 0.875, 0.625, 0.9393, 0.625, 0.9375, 0.625, 0.9375, 0.625, 1.0, 0.625, 0.959, 0.625, 0.9426, 0.625, 0.9899, 0.625, 0.9426, 0.625, 0.9548, 0.7425, 0.5983, 0.7433, 0.6492, 0.7491, 0.6618, 0.625, 0.9357, 0.625, 0.9061, 0.625, 0.8999, 0.625, 0.9061, 0.625, 0.875, 0.625, 0.8999, 0.625, 0.8999, 0.625, 0.875, 0.625, 0.8801, 0.625, 0.9375, 0.625, 0.9155, 0.625, 0.9375, 0.625, 0.9357, 0.625, 0.8999, 0.625, 0.9375, 0.7311, 0.5756, 0.7094, 0.4727, 0.7006, 0.5906, 0.7094, 0.4727, 0.6868, 0.3803, 0.7006, 0.5906, 0.747, 0.6782, 0.7499, 0.7372, 0.7499, 0.7311, 0.7311, 0.5756, 0.7478, 0.6867, 0.747, 0.6782, 0.625, 0.9155, 0.625, 0.8937, 0.625, 0.9328, 0.625, 0.8801, 0.625, 0.8764, 0.625, 0.8937, 0.6706, 0.7343, 0.7006, 0.5906, 0.6868, 0.3803, 0.7478, 0.6867, 0.75, 0.7163, 0.7499, 0.7422, 0.7311, 0.5756, 0.7006, 0.5906, 0.7478, 0.6867, 0.746, 0.6522, 0.75, 0.7163, 0.7478, 0.6867, 0.625, 0.8764, 0.625, 0.9259, 0.625, 0.9328, 0.625, 0.8937, 0.625, 0.8764, 0.625, 0.9328, 0.625, 0.9328, 0.625, 0.9259, 0.625, 0.9375, 0.625, 0.3391, 0.625, 0.3212, 0.625, 0.3407, 0.7339, 0.5223, 0.7484, 0.5741, 0.7362, 0.5076, 0.75, 0.5, 0.7486, 0.536, 0.75, 0.528, 0.7486, 0.536, 0.75, 0.5062, 0.7488, 0.5338, 0.7138, 0.4068, 0.7036, 0.328, 0.6925, 0.27, 0.625, 0.3407, 0.625, 0.3699, 0.625, 0.3728, 0.7362, 0.5076, 0.7499, 0.512, 0.7333, 0.4897, 0.7362, 0.5076, 0.7333, 0.4897, 0.7036, 0.328, 0.7122, 0.4801, 0.679, 0.4268, 0.7283, 0.5419, 0.679, 0.4268, 0.7122, 0.4801, 0.7417, 0.4955, 0.741, 0.5296, 0.7417, 0.4955, 0.7122, 0.4801, 0.7333, 0.4897, 0.7206, 0.427, 0.7051, 0.3365, 0.7333, 0.4897, 0.741, 0.5296, 0.7206, 0.427, 0.625, 0.2193, 0.625, 0.2291, 0.625, 0.2407, 0.625, 0.2407, 0.625, 0.2291, 0.625, 0.2712, 0.6895, 0.3086, 0.6844, 0.3186, 0.6891, 0.3672, 0.6895, 0.3086, 0.6805, 0.2454, 0.6844, 0.3186, 0.625, 0.9548, 0.625, 0.9914, 0.625, 0.9899, 0.625, 0.9375, 0.625, 0.9443, 0.625, 0.9548, 0.625, 0.2794, 0.625, 0.2433, 0.625, 0.2834, 0.625, 0.3066, 0.625, 0.2794, 0.625, 0.3019, 0.625, 0.3019, 0.625, 0.2834, 0.625, 0.3038, 0.625, 0.9606, 0.625, 0.992, 0.625, 0.9927, 0.625, 0.9606, 0.625, 0.9873, 0.625, 0.992, 0.6851, 0.3316, 0.6797, 0.2311, 0.6845, 0.3198, 0.6844, 0.3186, 0.6851, 0.3316, 0.6875, 0.375, 0.6844, 0.3186, 0.6797, 0.2317, 0.6851, 0.3316, 0.625, 0.9596, 0.625, 0.9929, 0.625, 0.9933, 0.625, 0.9443, 0.625, 0.9596, 0.625, 0.9914, 0.625, 0.9375, 0.625, 0.9596, 0.625, 0.9443, 0.625, 0.9596, 0.625, 0.9927, 0.625, 0.9929, 0.625, 0.3038, 0.625, 0.2712, 0.625, 0.3038, 0.625, 0.3038, 0.625, 0.2712, 0.625, 0.3038, 0.6293, 0.3191, 0.6348, 0.6148, 0.649, 0.3888, 0.625, 0.2712, 0.625, 0.2422, 0.625, 0.2603, 0.625, 0.2712, 0.625, 0.2286, 0.625, 0.2422, 0.6797, 0.231, 0.6868, 0.3614, 0.6863, 0.3526, 0.6797, 0.231, 0.6802, 0.2406, 0.6868, 0.3614, 0.6845, 0.3198, 0.6863, 0.3526, 0.6875, 0.375, 0.4823, 0.5001, 0.4131, 0.5208, 0.4012, 0.5, 0.4451, 0.2713, 0.4202, 0.2974, 0.4337, 0.2876, 0.4847, 0.2549, 0.4498, 0.2712, 0.4538, 0.2498, 0.4011, 0.314, 0.4261, 0.2926, 0.4108, 0.3325, 0.375, 0.3358, 0.3986, 0.3161, 0.375, 0.3358, 0.4631, 0.2591, 0.4451, 0.2713, 0.4337, 0.2876, 0.4091, 0.933, 0.375, 0.9142, 0.375, 0.9072, 0.4783, 1.0, 0.4654, 0.9762, 0.5023, 1.0, 0.4686, 0.97, 0.4598, 0.9841, 0.4783, 1.0, 0.375, 0.9142, 0.401, 0.9349, 0.3948, 0.9306, 0.4644, 0.3146, 0.4261, 0.2926, 0.4498, 0.2712, 0.5967, 0.3211, 0.5805, 0.3775, 0.5256, 0.3154, 0.4423, 0.46, 0.5171, 0.4464, 0.4941, 0.4883, 0.4941, 0.4883, 0.5171, 0.4464, 0.5509, 0.5003, 0.4412, 0.04782, 0.443, 0.02938, 0.471, 0.02438, 0.443, 0.02938, 0.405, 0.06092, 0.4287, 0.04125, 0.5023, 0.0, 0.471, 0.02438, 0.4783, 0.0, 0.3996, 0.06537, 0.4412, 0.04782, 0.4274, 0.08585, 0.4783, 0.0, 0.443, 0.02938, 0.4745, 0.003193, 0.1965, 0.7357, 0.1779, 0.7171, 0.1826, 0.7218, 0.1826, 0.7218, 0.1779, 0.7171, 0.1736, 0.7128, 0.2378, 0.7756, 0.1957, 0.7349, 0.1965, 0.7357, 0.3183, 0.5633, 0.3651, 0.6723, 0.3314, 0.5287, 0.4287, 0.04125, 0.405, 0.06092, 0.4161, 0.05166, 0.3651, 0.6723, 0.3468, 0.73, 0.3621, 0.7928, 0.3183, 0.5633, 0.3468, 0.73, 0.3651, 0.6723, 0.1699, 0.7046, 0.1446, 0.6819, 0.1689, 0.6435, 0.1984, 0.7376, 0.1856, 0.7247, 0.1937, 0.7281, 0.1937, 0.7281, 0.2108, 0.75, 0.2108, 0.75, 0.4236, 0.9545, 0.4199, 0.9515, 0.3942, 0.9302, 0.3948, 0.9306, 0.375, 0.9142, 0.375, 0.9142, 0.4236, 0.9545, 0.4454, 0.9726, 0.4199, 0.9515, 0.1723, 0.7115, 0.1856, 0.7247, 0.1826, 0.7218, 0.2108, 0.75, 0.1965, 0.7357, 0.1984, 0.7376, 0.1826, 0.7218, 0.1736, 0.7128, 0.1723, 0.7115, 0.2815, 0.7034, 0.33, 0.7684, 0.2969, 0.5868, 0.33, 0.7684, 0.2815, 0.7034, 0.2378, 0.7756, 0.3322, 0.6698, 0.3412, 0.7067, 0.3833, 0.8802, 0.3322, 0.6698, 0.3062, 0.5625, 0.3412, 0.7067, 0.3942, 0.9302, 0.4199, 0.9515, 0.3831, 0.9209, 0.375, 0.9142, 0.3942, 0.9302, 0.3831, 0.9209, 0.6232, 0.7725, 0.5668, 0.774, 0.5404, 0.7325, 0.6226, 0.7099, 0.4161, 0.05166, 0.4232, 0.04576, 0.4285, 0.04135, 0.3347, 0.4633, 0.3686, 0.5103, 0.3562, 0.4515, 0.295, 0.4094, 0.3347, 0.4633, 0.3039, 0.3735, 0.4011, 0.5554, 0.4285, 0.5595, 0.4028, 0.5211, 0.3686, 0.5103, 0.4028, 0.5211, 0.3562, 0.4515, 0.1659, 0.7049, 0.1343, 0.6735, 0.1699, 0.7046, 0.1607, 0.6999, 0.1502, 0.6894, 0.1659, 0.7049, 0.3117, 0.4659, 0.2484, 0.5894, 0.3788, 0.5722, 0.1502, 0.6894, 0.1309, 0.6701, 0.1343, 0.6735, 0.1765, 0.6842, 0.1436, 0.6828, 0.1309, 0.6701, 0.4855, 0.72, 0.4507, 0.7015, 0.4714, 0.682, 0.5132, 0.75, 0.4796, 0.7277, 0.4855, 0.72, 0.4458, 0.7078, 0.4097, 0.6861, 0.4141, 0.6914, 0.4141, 0.6914, 0.3823, 0.6871, 0.3778, 0.6578, 0.3542, 0.6864, 0.3268, 0.7136, 0.2991, 0.7401, 0.3761, 0.6814, 0.3759, 0.6931, 0.3268, 0.7136, 0.3268, 0.7136, 0.2963, 0.743, 0.2991, 0.7401, 0.4787, 0.7715, 0.4191, 0.8079, 0.4802, 0.7579, 0.375, 0.8358, 0.4164, 0.8083, 0.4191, 0.8079, 0.3235, 0.7479, 0.3467, 0.7596, 0.3322, 0.7083, 0.441, 0.7535, 0.4127, 0.7378, 0.4305, 0.7162, 0.4127, 0.7378, 0.441, 0.7535, 0.3826, 0.8239, 0.4802, 0.7579, 0.4164, 0.8083, 0.441, 0.7535, 0.4164, 0.8083, 0.3826, 0.8239, 0.441, 0.7535, 0.4723, 0.7318, 0.441, 0.7535, 0.4305, 0.7162, 0.4305, 0.7162, 0.4127, 0.7378, 0.3761, 0.6814, 0.2434, 0.5, 0.1927, 0.5181, 0.2108, 0.5, 0.125, 0.5858, 0.1423, 0.5685, 0.1661, 0.6118, 0.2108, 0.5, 0.1927, 0.5181, 0.2108, 0.5, 0.3953, 0.1811, 0.4196, 0.2013, 0.4003, 0.1852, 0.3953, 0.1811, 0.3789, 0.1675, 0.375, 0.1642, 0.4631, 0.2591, 0.3934, 0.3266, 0.4011, 0.3216, 0.4673, 0.26, 0.4011, 0.3216, 0.2945, 0.424, 0.3934, 0.3266, 0.4631, 0.2591, 0.4337, 0.2876, 0.4011, 0.3216, 0.2834, 0.4325, 0.2945, 0.424, 0.125, 0.5858, 0.1367, 0.5741, 0.1423, 0.5685, 0.3934, 0.3266, 0.401, 0.3178, 0.3425, 0.3753, 0.4337, 0.2876, 0.4028, 0.3156, 0.3934, 0.3266, 0.4463, 0.2298, 0.4161, 0.1991, 0.4258, 0.207, 0.4306, 0.2104, 0.4463, 0.2298, 0.4631, 0.2591, 0.4463, 0.2298, 0.4538, 0.2498, 0.4631, 0.2591, 0.2593, 0.4554, 0.2803, 0.4369, 0.2945, 0.424, 0.2554, 0.4578, 0.2593, 0.4554, 0.2834, 0.4325, 0.2593, 0.4554, 0.2273, 0.4835, 0.2527, 0.4612, 0.4161, 0.1991, 0.3953, 0.1811, 0.3949, 0.1808, 0.4306, 0.2104, 0.4225, 0.2036, 0.4161, 0.1991, 0.2664, 0.4163, 0.2216, 0.4814, 0.149, 0.5575, 0.1576, 0.5532, 0.1367, 0.5741, 0.1537, 0.5571, 0.1367, 0.5741, 0.144, 0.5625, 0.1537, 0.5571, 0.2527, 0.4612, 0.2874, 0.4307, 0.2803, 0.4369, 0.2803, 0.4369, 0.2874, 0.4307, 0.298, 0.4214, 0.2821, 0.4293, 0.352, 0.3641, 0.3063, 0.4068, 0.2108, 0.5, 0.1995, 0.5113, 0.2108, 0.5, 0.1995, 0.5113, 0.1788, 0.532, 0.2057, 0.5051, 0.2108, 0.5, 0.1995, 0.5113, 0.2108, 0.5, 0.2922, 0.4209, 0.3086, 0.4079, 0.3957, 0.324, 0.407, 0.3101, 0.401, 0.3178, 0.4028, 0.3156, 0.3266, 0.7044, 0.3085, 0.7306, 0.3065, 0.7258, 0.4805, 0.7703, 0.5132, 0.75, 0.5125, 0.745, 0.429, 0.8328, 0.3865, 0.8287, 0.4167, 0.8099, 0.4167, 0.8099, 0.3865, 0.8287, 0.4293, 0.8021, 0.5132, 0.75, 0.4805, 0.7703, 0.5132, 0.75, 0.4107, 0.6889, 0.3808, 0.6776, 0.375, 0.6642, 0.4458, 0.7078, 0.4787, 0.7287, 0.4723, 0.7318, 0.3808, 0.6776, 0.4107, 0.6889, 0.3761, 0.6814, 0.4796, 0.7277, 0.5132, 0.75, 0.4787, 0.7287, 0.4097, 0.6861, 0.4458, 0.7078, 0.4107, 0.6889, 0.3307, 0.7085, 0.3322, 0.7083, 0.3222, 0.738, 0.3541, 0.6863, 0.3322, 0.7083, 0.3307, 0.7085, 0.3235, 0.7479, 0.3093, 0.7298, 0.3013, 0.7379, 0.3164, 0.7228, 0.3322, 0.7083, 0.3369, 0.7023, 0.4805, 0.7703, 0.4558, 0.7856, 0.4866, 0.7665, 0.419, 0.8059, 0.4086, 0.8149, 0.4035, 0.8002, 0.4302, 0.8011, 0.4293, 0.8021, 0.419, 0.8059, 0.4386, 0.7963, 0.457, 0.7849, 0.446, 0.7917, 0.436, 0.7979, 0.4386, 0.7963, 0.4276, 0.8031, 0.436, 0.7979, 0.457, 0.7849, 0.4386, 0.7963, 0.457, 0.7849, 0.436, 0.7979, 0.4459, 0.7918, 0.4035, 0.8002, 0.4162, 0.8013, 0.419, 0.8059, 0.375, 0.6642, 0.3541, 0.6863, 0.3523, 0.6898, 0.3085, 0.7306, 0.3222, 0.738, 0.2978, 0.7414, 0.4147, 0.7969, 0.4142, 0.7898, 0.4315, 0.8004, 0.446, 0.7917, 0.4354, 0.7983, 0.4328, 0.7999, 0.4415, 0.7946, 0.4354, 0.7983, 0.446, 0.7917, 0.4354, 0.7983, 0.4315, 0.8004, 0.4329, 0.7998, 0.4328, 0.7999, 0.4329, 0.7998, 0.4289, 0.8023, 0.4276, 0.8031, 0.4328, 0.7999, 0.4276, 0.8031, 0.3235, 0.7479, 0.3013, 0.7379, 0.3124, 0.745, 0.3124, 0.745, 0.341, 0.7632, 0.3755, 0.7841, 0.4142, 0.7898, 0.3818, 0.7809, 0.3649, 0.7679, 0.3013, 0.7379, 0.3649, 0.7679, 0.3532, 0.7685, 0.3532, 0.7685, 0.3818, 0.7809, 0.394, 0.7913, 0.3818, 0.7809, 0.4147, 0.7969, 0.394, 0.7913, 0.4329, 0.7998, 0.4331, 0.7978, 0.432, 0.8004, 0.3755, 0.7841, 0.394, 0.7913, 0.4035, 0.8002, 0.341, 0.7632, 0.3013, 0.7379, 0.3532, 0.7685, 0.6009, 0.9155, 0.6232, 0.9604, 0.6175, 0.9868, 0.5971, 0.2476, 0.6155, 0.1851, 0.6233, 0.2275, 0.6155, 0.07512, 0.6155, 0.1851, 0.5797, 0.1736, 0.5971, 0.2476, 0.6233, 0.2275, 0.6238, 0.2708, 0.4274, 0.08585, 0.4924, 0.07328, 0.435, 0.1229, 0.375, 0.0858, 0.4274, 0.08585, 0.375, 0.1051, 0.5755, 0.0739, 0.5349, 0.03179, 0.6077, 0.03175, 0.625, 0.1782, 0.625, 0.201, 0.625, 0.2271, 0.625, 0.1782, 0.625, 0.1234, 0.625, 0.201, 0.4843, 0.8121, 0.5066, 0.7737, 0.5668, 0.774, 0.429, 0.8328, 0.4843, 0.8121, 0.4368, 0.8626, 0.3865, 0.8287, 0.429, 0.8328, 0.375, 0.8546, 0.5125, 0.745, 0.5066, 0.7737, 0.4805, 0.7703, 0.5668, 0.774, 0.6232, 0.7725, 0.5986, 0.8243, 0.375, 0.1468, 0.375, 0.1256, 0.435, 0.1229, 0.4265, 0.165, 0.6226, 0.7099, 0.625, 0.7102, 0.6232, 0.7725, 0.5222, 0.2253, 0.4754, 0.1881, 0.5797, 0.1736, 0.435, 0.1229, 0.4924, 0.07328, 0.4754, 0.1881, 0.4924, 0.07328, 0.5755, 0.0739, 0.5797, 0.1736, 0.4754, 0.1881, 0.5222, 0.2253, 0.53, 0.2672, 0.4847, 0.2549, 0.4667, 0.2276, 0.53, 0.2672, 0.5222, 0.2253, 0.5971, 0.2476, 0.4667, 0.2276, 0.4258, 0.207, 0.4754, 0.1881, 0.4265, 0.165, 0.4006, 0.1855, 0.375, 0.1642, 0.375, 0.1468, 0.4258, 0.207, 0.4006, 0.1855, 0.4265, 0.165, 0.4754, 0.1881, 0.4972, 0.9279, 0.5383, 0.9679, 0.493, 0.9715, 0.4634, 0.9449, 0.4634, 0.9449, 0.4218, 0.9231, 0.4327, 0.9065, 0.4972, 0.9279, 0.4327, 0.9065, 0.375, 0.893, 0.375, 0.8725, 0.4368, 0.8626, 0.4972, 0.9279, 0.6009, 0.9155, 0.6175, 0.9868, 0.5383, 0.9679, 0.6175, 0.9868, 0.5613, 1.0, 0.5383, 0.9679, 0.4634, 0.9449, 0.493, 0.9715, 0.4654, 0.9762, 0.4406, 0.9538, 0.5023, 1.0, 0.4654, 0.9762, 0.493, 0.9715, 0.5613, 1.0, 0.5023, 1.0, 0.493, 0.9715, 0.5383, 0.9679, 0.4218, 0.9231, 0.375, 0.9072, 0.375, 0.893, 0.4327, 0.9065, 0.4406, 0.9538, 0.4091, 0.933, 0.4218, 0.9231, 0.4634, 0.9449, 0.3065, 0.7258, 0.2892, 0.75, 0.2704, 0.75, 0.257, 0.7055, 0.1755, 0.5526, 0.2371, 0.6373, 0.1661, 0.6118, 0.2455, 0.5544, 0.2371, 0.6373, 0.1755, 0.5526, 0.3326, 0.57, 0.2371, 0.6373, 0.2455, 0.5544, 0.3201, 0.6318, 0.2371, 0.6373, 0.3326, 0.57, 0.3266, 0.7044, 0.2371, 0.6373, 0.3201, 0.6318, 0.257, 0.7055, 0.2371, 0.6373, 0.3266, 0.7044, 0.2322, 0.7082, 0.2371, 0.6373, 0.257, 0.7055, 0.1661, 0.6118, 0.2371, 0.6373, 0.1689, 0.6435, 0.2434, 0.5, 0.2455, 0.5544, 0.1927, 0.5181, 0.3763, 0.6204, 0.3201, 0.6318, 0.3326, 0.57, 0.3523, 0.6898, 0.3201, 0.6318, 0.3778, 0.6578, 0.2704, 0.75, 0.2525, 0.75, 0.2322, 0.7082, 0.257, 0.7055, 0.232, 0.75, 0.2322, 0.7082, 0.2525, 0.75, 0.2322, 0.7082, 0.1937, 0.7281, 0.1699, 0.7046, 0.2371, 0.6373, 0.1937, 0.7281, 0.2322, 0.7082, 0.2178, 0.75, 0.125, 0.6449, 0.125, 0.6244, 0.1661, 0.6118, 0.1689, 0.6435, 0.1689, 0.6435, 0.2371, 0.6373, 0.1699, 0.7046, 0.125, 0.6244, 0.125, 0.6032, 0.1661, 0.6118, 0.4362, 0.562, 0.4753, 0.5331, 0.5466, 0.5597, 0.5049, 0.6238, 0.4362, 0.562, 0.5049, 0.6238, 0.4308, 0.621, 0.4714, 0.682, 0.4259, 0.6591, 0.4308, 0.621, 0.5049, 0.6238, 0.4714, 0.682, 0.5049, 0.6238, 0.5346, 0.6839, 0.4753, 0.5331, 0.4941, 0.4883, 0.5509, 0.5003, 0.5466, 0.5597, 0.3763, 0.6204, 0.4362, 0.562, 0.4308, 0.621, 0.5404, 0.7325, 0.5125, 0.745, 0.4714, 0.682, 0.5346, 0.6839, 0.4855, 0.72, 0.4714, 0.682, 0.5125, 0.745, 0.4259, 0.6591, 0.3778, 0.6578, 0.3763, 0.6204, 0.4308, 0.621, 0.625, 0.3101, 0.6234, 0.3213, 0.6238, 0.2708, 0.625, 0.2501, 0.6234, 0.3213, 0.625, 0.3101, 0.6234, 0.3775, 0.6226, 0.7099, 0.5346, 0.6839, 0.5049, 0.6238, 0.6227, 0.6224, 0.6234, 0.3775, 0.625, 0.3753, 0.625, 0.4401, 0.6249, 0.4378, 0.625, 0.4401, 0.625, 0.5, 0.6077, 0.03175, 0.6244, 0.01392, 0.6155, 0.07512, 0.6247, 0.07445, 0.6244, 0.01392, 0.625, 0.03141, 0.5466, 0.5597, 0.6238, 0.5622, 0.6227, 0.6224, 0.6245, 0.5, 0.6238, 0.5622, 0.5466, 0.5597, 0.5509, 0.5003, 0.625, 0.6225, 0.6227, 0.6224, 0.6238, 0.5622, 0.625, 0.5622, 0.625, 0.7102, 0.6226, 0.7099, 0.6227, 0.6224, 0.625, 0.6225, 0.6234, 0.3213, 0.6234, 0.3775, 0.5805, 0.3775, 0.5967, 0.3211, 0.5806, 0.4381, 0.5805, 0.3775, 0.6234, 0.3775, 0.6238, 0.2708, 0.6234, 0.3213, 0.5967, 0.3211, 0.5971, 0.2476, 0.625, 0.3037, 0.625, 0.3808, 0.625, 0.4332, 0.625, 0.3753, 0.6245, 0.5, 0.5806, 0.4381, 0.6249, 0.4378, 0.625, 0.3037, 0.625, 0.3753, 0.625, 0.3101, 0.625, 0.4401, 0.625, 0.4332, 0.6251, 0.5188, 0.625, 0.5, 0.625, 0.4401, 0.625, 0.3753, 0.625, 0.4332, 0.625, 0.3037, 0.625, 0.3101, 0.625, 0.2501, 0.625, 0.3808, 0.625, 0.4185, 0.625, 0.4332, 0.6261, 0.6246, 0.625, 0.6225, 0.625, 0.5622, 0.6251, 0.5601, 0.6245, 0.5, 0.625, 0.5, 0.625, 0.5622, 0.6251, 0.6887, 0.625, 0.7122, 0.625, 0.6225, 0.6261, 0.6246, 0.625, 0.0, 0.625, 0.05025, 0.625, 0.03141, 0.625, 0.0, 0.625, 0.7122, 0.6251, 0.6887, 0.625, 0.7458, 0.625, 0.07383, 0.625, 0.05025, 0.625, 0.1234, 0.625, 0.07383, 0.625, 0.03141, 0.625, 0.05025, 0.625, 0.03141, 0.6244, 0.01392, 0.625, 0.0, 0.625, 0.7745, 0.625, 0.8203, 0.6241, 0.8276, 0.6232, 0.7725, 0.625, 0.7458, 0.625, 0.8203, 0.625, 0.7745, 0.625, 0.7122, 0.625, 0.7745, 0.625, 0.7102, 0.625, 0.7122, 0.6251, 0.5601, 0.6251, 0.5188, 0.6275, 0.5821, 0.6261, 0.6246, 0.6275, 0.5821, 0.6406, 0.605, 0.6404, 0.6323, 0.6261, 0.6246, 0.6251, 0.6887, 0.6264, 0.6805, 0.625, 0.7497, 0.625, 0.7458, 0.6264, 0.6805, 0.6261, 0.6246, 0.6404, 0.6323, 0.6264, 0.6805, 0.6251, 0.6887, 0.6261, 0.6246, 0.6251, 0.5188, 0.6251, 0.5601, 0.625, 0.5, 0.6476, 0.6566, 0.6307, 0.6718, 0.6404, 0.6323, 0.6307, 0.6718, 0.6264, 0.6805, 0.6404, 0.6323, 0.6253, 0.7194, 0.6252, 0.7321, 0.6295, 0.6868, 0.6315, 0.6808, 0.75, 0.5, 0.75, 0.5, 0.7191, 0.5495, 0.7191, 0.5328, 0.6458, 0.6667, 0.6572, 0.6709, 0.6315, 0.6808, 0.6315, 0.6808, 0.6572, 0.6709, 0.6415, 0.6693, 0.6252, 0.7321, 0.6253, 0.7194, 0.625, 0.7571, 0.6733, 0.6681, 0.7191, 0.7012, 0.7389, 0.7388, 0.6476, 0.6566, 0.6733, 0.6681, 0.7032, 0.7047, 0.7191, 0.7012, 0.75, 0.75, 0.75, 0.75, 0.6458, 0.6667, 0.6476, 0.6566, 0.6572, 0.6709, 0.7191, 0.5328, 0.7191, 0.5495, 0.6726, 0.5874, 0.6712, 0.5724, 0.6458, 0.584, 0.6712, 0.5724, 0.6726, 0.5874, 0.6406, 0.605, 0.6452, 0.583, 0.6751, 0.5686, 0.6712, 0.5724, 0.6458, 0.584, 0.6751, 0.5686, 0.7191, 0.5306, 0.7191, 0.5328, 0.6712, 0.5724, 0.7191, 0.5306, 0.75, 0.5, 0.75, 0.5, 0.7191, 0.5328, 0.625, 0.8541, 0.625, 0.9756, 0.625, 0.9844, 0.625, 0.884, 0.625, 0.8017, 0.625, 0.8541, 0.625, 0.884, 0.625, 0.9756, 0.625, 0.8541, 0.625, 0.9293, 0.6252, 0.7321, 0.6252, 0.7254, 0.6307, 0.6718, 0.6295, 0.6868, 0.625, 0.7458, 0.625, 0.8017, 0.625, 0.8203, 0.625, 0.8017, 0.625, 0.884, 0.625, 0.8203, 0.625, 0.7889, 0.625, 0.8017, 0.625, 0.7497, 0.625, 1.0, 0.625, 0.9293, 0.625, 0.9797, 0.625, 0.875, 0.625, 0.875, 0.625, 0.872, 0.625, 0.8354, 0.6307, 0.6718, 0.6476, 0.6566, 0.6458, 0.6667, 0.625, 0.7889, 0.625, 0.7571, 0.625, 0.8354, 0.6463, 0.67, 0.6265, 0.7077, 0.6312, 0.6817, 0.6533, 0.6695, 0.625, 0.7497, 0.6252, 0.7254, 0.625, 0.7889, 0.6252, 0.7254, 0.6252, 0.7321, 0.625, 0.7571, 0.625, 0.8354, 0.625, 0.829, 0.625, 0.875, 0.6253, 0.7194, 0.6315, 0.6808, 0.6312, 0.6817, 0.6315, 0.6808, 0.6415, 0.6693, 0.6312, 0.6817, 0.6463, 0.67, 0.6533, 0.6695, 0.7102, 0.7112, 0.6838, 0.6879, 0.6253, 0.7194, 0.6312, 0.6817, 0.6265, 0.7077, 0.625, 0.8609, 0.625, 0.7699, 0.625, 0.8309, 0.625, 0.875, 0.625, 0.8609, 0.625, 0.8309, 0.6572, 0.6709, 0.7032, 0.7047, 0.7048, 0.7062, 0.7032, 0.7047, 0.7389, 0.7388, 0.75, 0.75, 0.7048, 0.7062, 0.75, 0.75, 0.75, 0.75, 0.6572, 0.6709, 0.7048, 0.7062, 0.6726, 0.6795, 0.6265, 0.7077, 0.6463, 0.67, 0.6379, 0.6714, 0.625, 0.7658, 0.6253, 0.7194, 0.6265, 0.7077, 0.625, 0.7593, 0.6265, 0.7077, 0.6263, 0.7088, 0.625, 0.875, 0.625, 0.875, 0.625, 0.8309, 0.625, 0.8239, 0.7102, 0.7112, 0.7321, 0.7323, 0.6838, 0.6879, 0.6726, 0.6795, 0.7102, 0.7112, 0.6533, 0.6695, 0.625, 0.7598, 0.625, 0.7658, 0.625, 0.8309, 0.625, 0.7699, 0.625, 0.7598, 0.625, 0.8309, 0.6252, 0.7674, 0.625, 0.7593, 0.6263, 0.7088, 0.6504, 0.7059, 0.6263, 0.7088, 0.6379, 0.6714, 0.6558, 0.6808, 0.6379, 0.6714, 0.6463, 0.67, 0.6838, 0.6879, 0.691, 0.6949, 0.7321, 0.7323, 0.75, 0.75, 0.691, 0.6949, 0.625, 0.8611, 0.625, 0.8239, 0.625, 0.7658, 0.625, 0.7593, 0.7041, 0.75, 0.6424, 0.7501, 0.6504, 0.7059, 0.6733, 0.7149, 0.625, 0.8291, 0.625, 0.8611, 0.625, 0.7593, 0.6252, 0.7674, 0.7041, 0.75, 0.6733, 0.7149, 0.7186, 0.723, 0.7186, 0.723, 0.6733, 0.7149, 0.6558, 0.6808, 0.6751, 0.5686, 0.7376, 0.5123, 0.7191, 0.5306, 0.6751, 0.5686, 0.6451, 0.5826, 0.6751, 0.5686, 0.6751, 0.5686, 0.6452, 0.583, 0.6446, 0.5826, 0.6754, 0.5684, 0.6751, 0.5686, 0.6451, 0.5826, 0.6754, 0.5684, 0.7395, 0.5104, 0.7376, 0.5123, 0.6751, 0.5686, 0.625, 0.4873, 0.625, 0.4762, 0.625, 0.4185, 0.625, 0.4172, 0.75, 0.5, 0.7191, 0.5306, 0.7376, 0.5123, 0.625, 0.375, 0.625, 0.4185, 0.625, 0.3808, 0.625, 0.375, 0.6263, 0.5444, 0.6452, 0.583, 0.6406, 0.605, 0.6275, 0.5821, 0.625, 0.4172, 0.625, 0.375, 0.625, 0.3805, 0.625, 0.4172, 0.625, 0.3805, 0.625, 0.4581, 0.6253, 0.5306, 0.6263, 0.5444, 0.625, 0.4762, 0.625, 0.4873, 0.6251, 0.5188, 0.6263, 0.5444, 0.6275, 0.5821, 0.6251, 0.5188, 0.625, 0.4762, 0.6263, 0.5444, 0.6479, 0.596, 0.6519, 0.5811, 0.6331, 0.5742, 0.6261, 0.5484, 0.6263, 0.5444, 0.6451, 0.5826, 0.6452, 0.583, 0.7395, 0.5104, 0.6754, 0.5684, 0.7135, 0.5357, 0.6754, 0.5684, 0.6446, 0.5826, 0.6519, 0.5811, 0.625, 0.4567, 0.625, 0.3805, 0.625, 0.373, 0.625, 0.4567, 0.625, 0.4575, 0.625, 0.5, 0.625, 0.4581, 0.625, 0.4567, 0.625, 0.5, 0.625, 0.4873, 0.625, 0.5, 0.6253, 0.5306, 0.625, 0.5, 0.625, 0.5, 0.6266, 0.5454, 0.69, 0.5598, 0.6519, 0.5811, 0.6479, 0.596, 0.75, 0.5, 0.7135, 0.5357, 0.69, 0.5598, 0.625, 0.4575, 0.625, 0.373, 0.625, 0.4262, 0.625, 0.4262, 0.625, 0.373, 0.625, 0.4062, 0.625, 0.4262, 0.625, 0.4062, 0.625, 0.4733, 0.6266, 0.5454, 0.6331, 0.5742, 0.6446, 0.5826, 0.625, 0.5, 0.625, 0.4909, 0.6253, 0.5306, 0.625, 0.4909, 0.625, 0.4733, 0.6253, 0.5306, 0.6446, 0.5826, 0.6331, 0.5742, 0.6519, 0.5811, 0.6261, 0.5484, 0.625, 0.4991, 0.6298, 0.581, 0.625, 0.4062, 0.625, 0.4991, 0.625, 0.5004, 0.6723, 0.6195, 0.6726, 0.5874, 0.7191, 0.5495, 0.7387, 0.5748, 0.625, 0.4733, 0.625, 0.5004, 0.6261, 0.5484, 0.6406, 0.605, 0.6726, 0.5874, 0.6723, 0.6195, 0.6733, 0.6681, 0.6476, 0.6566, 0.6404, 0.6323, 0.6758, 0.6489, 0.6723, 0.6195, 0.7387, 0.5748, 0.7425, 0.678, 0.6758, 0.6489, 0.7425, 0.678, 0.7191, 0.7012, 0.625, 0.05025, 0.625, 0.0, 0.625, 0.0, 0.625, 0.03962, 0.6404, 0.6323, 0.6723, 0.6195, 0.6758, 0.6489, 0.625, 0.201, 0.625, 0.1577, 0.625, 0.2501, 0.625, 0.05025, 0.625, 0.1577, 0.625, 0.1234, 0.625, 0.1234, 0.625, 0.1577, 0.625, 0.201, 0.625, 0.1037, 0.625, 0.03962, 0.625, 0.0, 0.625, 0.1128, 0.625, 0.03962, 0.625, 0.1577, 0.625, 0.05025, 0.7491, 0.6618, 0.75, 0.5193, 0.75, 0.528, 0.7484, 0.5741, 0.625, 0.2501, 0.625, 0.1577, 0.625, 0.1904, 0.625, 0.1904, 0.625, 0.1037, 0.625, 0.1128, 0.7425, 0.678, 0.7491, 0.6618, 0.75, 0.7344, 0.75, 0.5193, 0.7491, 0.6618, 0.7425, 0.678, 0.625, 0.2026, 0.625, 0.2113, 0.625, 0.07545, 0.625, 0.1454, 0.7425, 0.5983, 0.7491, 0.6618, 0.7484, 0.5741, 0.7425, 0.678, 0.75, 0.7344, 0.75, 0.75, 0.75, 0.5193, 0.7425, 0.678, 0.7387, 0.5748, 0.75, 0.7371, 0.75, 0.7344, 0.7491, 0.6618, 0.7129, 0.4395, 0.6895, 0.3086, 0.6891, 0.3672, 0.6942, 0.3885, 0.625, 0.1904, 0.625, 0.1128, 0.625, 0.2113, 0.625, 0.1454, 0.625, 0.2146, 0.625, 0.2135, 0.625, 0.26, 0.625, 0.2026, 0.625, 0.242, 0.6942, 0.3885, 0.7008, 0.423, 0.7184, 0.4954, 0.7129, 0.4395, 0.625, 0.2794, 0.625, 0.3066, 0.625, 0.3171, 0.625, 0.3386, 0.7339, 0.5223, 0.7138, 0.4068, 0.7129, 0.4395, 0.695, 0.3095, 0.7129, 0.4395, 0.7138, 0.4068, 0.6827, 0.2307, 0.6895, 0.3086, 0.695, 0.3095, 0.6875, 0.375, 0.7008, 0.423, 0.6942, 0.3885, 0.625, 0.375, 0.625, 0.375, 0.625, 0.3808, 0.625, 0.3386, 0.625, 0.3413, 0.625, 0.3386, 0.625, 0.3171, 0.625, 0.3413, 0.625, 0.3513, 0.625, 0.375, 0.625, 0.375, 0.625, 0.2113, 0.625, 0.26, 0.625, 0.3037, 0.625, 0.26, 0.625, 0.3386, 0.625, 0.3037, 0.625, 0.3125, 0.625, 0.3171, 0.625, 0.3066, 0.625, 0.3513, 0.625, 0.3413, 0.625, 0.3171, 0.625, 0.3386, 0.625, 0.3413, 0.625, 0.375, 0.625, 0.375, 0.625, 0.2292, 0.625, 0.2433, 0.625, 0.242, 0.625, 0.2135, 0.625, 0.2292, 0.625, 0.2135, 0.625, 0.2146, 0.625, 0.2186, 0.625, 0.9061, 0.625, 0.9357, 0.625, 0.9393, 0.625, 0.9426, 0.625, 0.2292, 0.625, 0.2186, 0.625, 0.2433, 0.7184, 0.4954, 0.7008, 0.423, 0.7068, 0.461, 0.7008, 0.423, 0.6875, 0.375, 0.7068, 0.461, 0.7184, 0.4954, 0.7367, 0.6063, 0.7433, 0.6492, 0.625, 0.8914, 0.625, 0.9426, 0.625, 0.959, 0.625, 0.9293, 0.625, 0.872, 0.625, 0.8914, 0.625, 0.959, 0.625, 0.9797, 0.625, 0.959, 0.625, 1.0, 0.625, 0.9797, 0.625, 0.9293, 0.625, 0.959, 0.7499, 0.7311, 0.75, 0.7371, 0.7491, 0.6618, 0.7433, 0.6492, 0.625, 0.875, 0.625, 0.9061, 0.625, 0.8914, 0.625, 0.9375, 0.625, 0.9393, 0.625, 0.9357, 0.625, 0.9548, 0.625, 0.9393, 0.625, 0.9375, 0.625, 0.9548, 0.625, 0.9426, 0.625, 0.9393, 0.625, 0.9899, 0.625, 1.0, 0.625, 0.9426, 0.7367, 0.6063, 0.6991, 0.4265, 0.7311, 0.5756, 0.7367, 0.6063, 0.6967, 0.4159, 0.6991, 0.4265, 0.7499, 0.7422, 0.7499, 0.7372, 0.747, 0.6782, 0.7478, 0.6867, 0.7433, 0.6492, 0.7367, 0.6063, 0.747, 0.6782, 0.7433, 0.6492, 0.747, 0.6782, 0.7499, 0.7311, 0.625, 0.9061, 0.625, 0.875, 0.625, 0.875, 0.625, 0.8999, 0.625, 0.875, 0.625, 0.875, 0.625, 0.9155, 0.625, 0.8999, 0.625, 0.8801, 0.625, 0.9375, 0.625, 0.8999, 0.625, 0.9155, 0.7311, 0.5756, 0.6991, 0.4265, 0.7094, 0.4727, 0.625, 0.3407, 0.625, 0.3728, 0.625, 0.3725, 0.625, 0.3391, 0.7367, 0.6063, 0.7311, 0.5756, 0.747, 0.6782, 0.625, 0.9155, 0.625, 0.8801, 0.625, 0.8937, 0.625, 0.9375, 0.625, 0.9155, 0.625, 0.9328, 0.625, 0.8764, 0.625, 0.8884, 0.625, 0.9259, 0.7362, 0.5076, 0.7036, 0.328, 0.7138, 0.4068, 0.7339, 0.5223, 0.625, 0.3212, 0.625, 0.3212, 0.625, 0.3391, 0.7484, 0.5741, 0.75, 0.528, 0.7486, 0.536, 0.75, 0.5, 0.75, 0.5062, 0.7486, 0.536, 0.7362, 0.5076, 0.7486, 0.536, 0.7488, 0.5338, 0.7362, 0.5076, 0.7484, 0.5741, 0.7486, 0.536, 0.625, 0.2407, 0.625, 0.2433, 0.625, 0.2186, 0.625, 0.2193, 0.625, 0.3407, 0.6504, 0.3863, 0.625, 0.3699, 0.625, 0.3407, 0.625, 0.3212, 0.679, 0.4268, 0.7362, 0.5076, 0.7488, 0.5338, 0.7499, 0.512, 0.7488, 0.5338, 0.75, 0.5062, 0.7499, 0.512, 0.7036, 0.328, 0.7333, 0.4897, 0.7051, 0.3365, 0.741, 0.5296, 0.7499, 0.512, 0.7417, 0.4955, 0.7333, 0.4897, 0.7499, 0.512, 0.741, 0.5296, 0.625, 0.2407, 0.625, 0.2712, 0.625, 0.2834, 0.625, 0.2433, 0.625, 0.2712, 0.625, 0.2291, 0.625, 0.2286, 0.6895, 0.3086, 0.6827, 0.2307, 0.6805, 0.2454, 0.6844, 0.3186, 0.6805, 0.2454, 0.6797, 0.2317, 0.6891, 0.3672, 0.6844, 0.3186, 0.6875, 0.375, 0.625, 0.9548, 0.625, 0.9443, 0.625, 0.9914, 0.625, 0.3019, 0.625, 0.2794, 0.625, 0.2834, 0.625, 0.2794, 0.625, 0.242, 0.625, 0.2433, 0.625, 0.9596, 0.625, 0.9606, 0.625, 0.9927, 0.625, 0.9606, 0.625, 0.9446, 0.625, 0.9873, 0.6851, 0.3316, 0.6797, 0.2317, 0.6797, 0.2311, 0.6845, 0.3198, 0.6797, 0.2311, 0.6797, 0.231, 0.6851, 0.3316, 0.6845, 0.3198, 0.6875, 0.375, 0.625, 0.9914, 0.625, 0.9596, 0.625, 0.9933, 0.625, 0.3038, 0.625, 0.2834, 0.625, 0.2712, 0.3898, 0.5417, 0.3326, 0.57, 0.2942, 0.5165, 0.3496, 0.514, 0.649, 0.3888, 0.6312, 0.246, 0.6293, 0.3191, 0.625, 0.3038, 0.625, 0.2712, 0.625, 0.2603, 0.625, 0.3038, 0.625, 0.2603, 0.625, 0.2956, 0.625, 0.2286, 0.625, 0.2185, 0.625, 0.2422, 0.625, 0.2422, 0.625, 0.2185, 0.6293, 0.3191, 0.625, 0.2422, 0.6293, 0.3191, 0.625, 0.2603, 0.6845, 0.3198, 0.6797, 0.231, 0.6863, 0.3526, 0.3496, 0.514, 0.4131, 0.5208, 0.3898, 0.5417, 0.4012, 0.5, 0.4131, 0.5208, 0.3496, 0.514, 0.3898, 0.5417, 0.4131, 0.5208, 0.4753, 0.5331, 0.4362, 0.562, 0.4941, 0.4883, 0.4753, 0.5331, 0.4131, 0.5208, 0.3898, 0.5417, 0.4362, 0.562, 0.3763, 0.6204, 0.3326, 0.57, 0.4451, 0.2713, 0.4498, 0.2712, 0.4261, 0.2926, 0.4202, 0.2974, 0.4261, 0.2926, 0.4011, 0.314, 0.3986, 0.3161, 0.4202, 0.2974, 0.4108, 0.3325, 0.375, 0.3684, 0.375, 0.3358, 0.4011, 0.314, 0.4498, 0.2712, 0.4451, 0.2713, 0.4538, 0.2498, 0.4202, 0.2974, 0.3986, 0.3161, 0.3865, 0.3263, 0.4139, 0.3037, 0.375, 0.3358, 0.3986, 0.3161, 0.4011, 0.314, 0.375, 0.3358, 0.3865, 0.3263, 0.3986, 0.3161, 0.401, 0.9349, 0.4091, 0.933, 0.4406, 0.9538, 0.4276, 0.9568, 0.4139, 0.3037, 0.4337, 0.2876, 0.4202, 0.2974, 0.4631, 0.2591, 0.4538, 0.2498, 0.4451, 0.2713, 0.4406, 0.9538, 0.4654, 0.9762, 0.4598, 0.9841, 0.4276, 0.9568, 0.4729, 0.9744, 0.4454, 0.9726, 0.4236, 0.9545, 0.4598, 0.9841, 0.4091, 0.933, 0.401, 0.9349, 0.375, 0.9142, 0.4783, 1.0, 0.4598, 0.9841, 0.4654, 0.9762, 0.4276, 0.9568, 0.4236, 0.9545, 0.3948, 0.9306, 0.401, 0.9349, 0.4236, 0.9545, 0.4276, 0.9568, 0.4598, 0.9841, 0.375, 0.9142, 0.375, 0.9142, 0.401, 0.9349, 0.4272, 0.3751, 0.4108, 0.3325, 0.4644, 0.3146, 0.4923, 0.3761, 0.5805, 0.3775, 0.5806, 0.4381, 0.5171, 0.4464, 0.4923, 0.3761, 0.5256, 0.3154, 0.4923, 0.3761, 0.4644, 0.3146, 0.5256, 0.3154, 0.5805, 0.3775, 0.4923, 0.3761, 0.4923, 0.3761, 0.4423, 0.46, 0.4133, 0.4265, 0.4272, 0.3751, 0.4423, 0.46, 0.4923, 0.3761, 0.5171, 0.4464, 0.4644, 0.3146, 0.4847, 0.2549, 0.53, 0.2672, 0.5256, 0.3154, 0.4261, 0.2926, 0.4644, 0.3146, 0.4108, 0.3325, 0.4108, 0.3325, 0.4272, 0.3751, 0.375, 0.3684, 0.4847, 0.2549, 0.4644, 0.3146, 0.4498, 0.2712, 0.5256, 0.3154, 0.53, 0.2672, 0.5971, 0.2476, 0.5967, 0.3211, 0.4272, 0.3751, 0.4133, 0.4265, 0.375, 0.4031, 0.375, 0.3684, 0.5509, 0.5003, 0.5171, 0.4464, 0.5806, 0.4381, 0.443, 0.02938, 0.3996, 0.06537, 0.3912, 0.07238, 0.405, 0.06092, 0.3996, 0.06537, 0.443, 0.02938, 0.4412, 0.04782, 0.375, 0.0858, 0.375, 0.0858, 0.3912, 0.07238, 0.3996, 0.06537, 0.4783, 0.0, 0.471, 0.02438, 0.443, 0.02938, 0.375, 0.0858, 0.3996, 0.06537, 0.4274, 0.08585, 0.3651, 0.6723, 0.4323, 0.8295, 0.4011, 0.5554, 0.3686, 0.5103, 0.4745, 0.003193, 0.443, 0.02938, 0.4287, 0.04125, 0.1965, 0.7357, 0.1957, 0.7349, 0.1779, 0.7171, 0.2108, 0.75, 0.2378, 0.7756, 0.1965, 0.7357, 0.3686, 0.5103, 0.3347, 0.4633, 0.3314, 0.5287, 0.3651, 0.6723, 0.3314, 0.5287, 0.295, 0.4094, 0.2864, 0.4442, 0.3183, 0.5633, 0.4323, 0.8295, 0.4686, 0.97, 0.4328, 0.5968, 0.4011, 0.5554, 0.3621, 0.7928, 0.4686, 0.97, 0.4323, 0.8295, 0.3621, 0.7928, 0.4323, 0.8295, 0.3651, 0.6723, 0.3903, 0.07314, 0.3912, 0.07238, 0.375, 0.0858, 0.3737, 0.08685, 0.295, 0.4094, 0.3314, 0.5287, 0.3347, 0.4633, 0.3912, 0.07238, 0.3903, 0.07314, 0.405, 0.06092, 0.405, 0.06092, 0.3903, 0.07314, 0.4161, 0.05166, 0.1856, 0.7247, 0.1723, 0.7115, 0.1659, 0.7049, 0.1699, 0.7046, 0.3183, 0.5633, 0.3322, 0.6698, 0.3468, 0.73, 0.2864, 0.4442, 0.3322, 0.6698, 0.3183, 0.5633, 0.3621, 0.7928, 0.3468, 0.73, 0.3833, 0.8802, 0.1856, 0.7247, 0.1699, 0.7046, 0.1937, 0.7281, 0.125, 0.6642, 0.125, 0.6642, 0.1446, 0.6819, 0.1343, 0.6735, 0.125, 0.6642, 0.1689, 0.6435, 0.1446, 0.6819, 0.2178, 0.75, 0.2108, 0.75, 0.1937, 0.7281, 0.1984, 0.7376, 0.1937, 0.7281, 0.2108, 0.75, 0.1668, 0.706, 0.1659, 0.7049, 0.1723, 0.7115, 0.125, 0.6642, 0.125, 0.6642, 0.1446, 0.6819, 0.3948, 0.9306, 0.4236, 0.9545, 0.3942, 0.9302, 0.4236, 0.9545, 0.4454, 0.9726, 0.4454, 0.9726, 0.375, 0.9142, 0.3948, 0.9306, 0.3942, 0.9302, 0.1984, 0.7376, 0.1965, 0.7357, 0.1856, 0.7247, 0.1856, 0.7247, 0.1965, 0.7357, 0.1826, 0.7218, 0.2108, 0.75, 0.2108, 0.75, 0.1984, 0.7376, 0.3468, 0.73, 0.3322, 0.6698, 0.3833, 0.8802, 0.4199, 0.9515, 0.4454, 0.9726, 0.4124, 0.9452, 0.3831, 0.9209, 0.4199, 0.9515, 0.4124, 0.9452, 0.4161, 0.05166, 0.3403, 0.1791, 0.4232, 0.04576, 0.4161, 0.05166, 0.3737, 0.08685, 0.3403, 0.1791, 0.3903, 0.07314, 0.3737, 0.08685, 0.4161, 0.05166, 0.3403, 0.1791, 0.3966, 0.06785, 0.4232, 0.04576, 0.3686, 0.5103, 0.4011, 0.5554, 0.4028, 0.5211, 0.4011, 0.5554, 0.4328, 0.5968, 0.4285, 0.5595, 0.3039, 0.3735, 0.3347, 0.4633, 0.3562, 0.4515, 0.1659, 0.7049, 0.1502, 0.6894, 0.1343, 0.6735, 0.1699, 0.7046, 0.1343, 0.6735, 0.1446, 0.6819, 0.1668, 0.706, 0.1607, 0.6999, 0.1659, 0.7049, 0.4045, 0.5128, 0.3356, 0.4208, 0.3562, 0.4515, 0.4028, 0.5211, 0.4458, 0.7078, 0.4507, 0.7015, 0.4855, 0.72, 0.4796, 0.7277, 0.3039, 0.3735, 0.3562, 0.4515, 0.3356, 0.4208, 0.1607, 0.6999, 0.1765, 0.6842, 0.1309, 0.6701, 0.1343, 0.6735, 0.1309, 0.6701, 0.125, 0.6642, 0.1502, 0.6894, 0.1607, 0.6999, 0.1309, 0.6701, 0.4507, 0.7015, 0.4458, 0.7078, 0.4141, 0.6914, 0.4507, 0.7015, 0.4141, 0.6914, 0.4259, 0.6591, 0.4714, 0.682, 0.3778, 0.6578, 0.4259, 0.6591, 0.4141, 0.6914, 0.375, 0.6642, 0.3823, 0.6871, 0.4141, 0.6914, 0.4097, 0.6861, 0.5125, 0.745, 0.5132, 0.75, 0.4855, 0.72, 0.4796, 0.7277, 0.5132, 0.75, 0.5132, 0.75, 0.1755, 0.5526, 0.1661, 0.6118, 0.1423, 0.5685, 0.1681, 0.5427, 0.3542, 0.6864, 0.3761, 0.6814, 0.3268, 0.7136, 0.3808, 0.6776, 0.3761, 0.6814, 0.3542, 0.6864, 0.3268, 0.7136, 0.3759, 0.6931, 0.2963, 0.743, 0.4802, 0.7579, 0.4191, 0.8079, 0.4164, 0.8083, 0.375, 0.8358, 0.375, 0.8358, 0.4191, 0.8079, 0.3235, 0.7479, 0.3755, 0.7841, 0.3467, 0.7596, 0.3766, 0.7829, 0.3467, 0.7596, 0.3755, 0.7841, 0.4164, 0.8083, 0.375, 0.8358, 0.3826, 0.8239, 0.1486, 0.5622, 0.1681, 0.5427, 0.1423, 0.5685, 0.1689, 0.5419, 0.1681, 0.5427, 0.1486, 0.5622, 0.1927, 0.5181, 0.1755, 0.5526, 0.1681, 0.5427, 0.1689, 0.5419, 0.1486, 0.5622, 0.1621, 0.5487, 0.1686, 0.5422, 0.2956, 0.4185, 0.2554, 0.4578, 0.2834, 0.4325, 0.3425, 0.3753, 0.1689, 0.5419, 0.1995, 0.5113, 0.1681, 0.5427, 0.2108, 0.5, 0.1927, 0.5181, 0.1995, 0.5113, 0.1927, 0.5181, 0.1681, 0.5427, 0.1995, 0.5113, 0.4225, 0.2036, 0.4196, 0.2013, 0.3953, 0.1811, 0.3953, 0.1811, 0.4003, 0.1852, 0.3789, 0.1675, 0.4011, 0.3216, 0.3934, 0.3266, 0.3425, 0.3753, 0.2521, 0.4587, 0.2331, 0.4777, 0.2554, 0.4578, 0.2956, 0.4185, 0.4011, 0.3216, 0.3425, 0.3753, 0.2834, 0.4325, 0.401, 0.3178, 0.2821, 0.4293, 0.2956, 0.4185, 0.3425, 0.3753, 0.1576, 0.5532, 0.1486, 0.5622, 0.1367, 0.5741, 0.1486, 0.5622, 0.1423, 0.5685, 0.1367, 0.5741, 0.1367, 0.5741, 0.125, 0.5858, 0.125, 0.5858, 0.1621, 0.5487, 0.1486, 0.5622, 0.1576, 0.5532, 0.3949, 0.1808, 0.4006, 0.1855, 0.4258, 0.207, 0.4161, 0.1991, 0.3934, 0.3266, 0.4028, 0.3156, 0.401, 0.3178, 0.2521, 0.4587, 0.2956, 0.4185, 0.2821, 0.4293, 0.4667, 0.2276, 0.4847, 0.2549, 0.4538, 0.2498, 0.4463, 0.2298, 0.4006, 0.1855, 0.3949, 0.1808, 0.375, 0.1642, 0.2273, 0.4835, 0.2593, 0.4554, 0.2554, 0.4578, 0.2331, 0.4777, 0.4667, 0.2276, 0.4463, 0.2298, 0.4258, 0.207, 0.4161, 0.1991, 0.4463, 0.2298, 0.4306, 0.2104, 0.2945, 0.424, 0.2834, 0.4325, 0.2593, 0.4554, 0.375, 0.1642, 0.375, 0.1642, 0.3949, 0.1808, 0.3953, 0.1811, 0.2593, 0.4554, 0.2527, 0.4612, 0.2803, 0.4369, 0.2945, 0.424, 0.2803, 0.4369, 0.298, 0.4214, 0.4161, 0.1991, 0.4225, 0.2036, 0.3953, 0.1811, 0.407, 0.3101, 0.4139, 0.3037, 0.3865, 0.3263, 0.3779, 0.3334, 0.1367, 0.5741, 0.125, 0.5858, 0.144, 0.5625, 0.2273, 0.4835, 0.2417, 0.4708, 0.2527, 0.4612, 0.2527, 0.4612, 0.2417, 0.4708, 0.2627, 0.4524, 0.2527, 0.4612, 0.2627, 0.4524, 0.2874, 0.4307, 0.2821, 0.4293, 0.401, 0.3178, 0.352, 0.3641, 0.1995, 0.5113, 0.1689, 0.5419, 0.1788, 0.532, 0.1689, 0.5419, 0.1686, 0.5422, 0.1788, 0.532, 0.2108, 0.5, 0.1995, 0.5113, 0.2057, 0.5051, 0.4028, 0.3156, 0.4337, 0.2876, 0.4139, 0.3037, 0.407, 0.3101, 0.412, 0.3052, 0.407, 0.3101, 0.3779, 0.3334, 0.3543, 0.3575, 0.3543, 0.3575, 0.2922, 0.4209, 0.412, 0.3052, 0.412, 0.3052, 0.2922, 0.4209, 0.3957, 0.324, 0.2057, 0.5051, 0.1788, 0.532, 0.2082, 0.5033, 0.2912, 0.748, 0.2892, 0.75, 0.3065, 0.7258, 0.3085, 0.7306, 0.407, 0.3101, 0.412, 0.3052, 0.401, 0.3178, 0.3778, 0.6578, 0.3823, 0.6871, 0.3523, 0.6898, 0.3823, 0.6871, 0.375, 0.6642, 0.3523, 0.6898, 0.4802, 0.7579, 0.4723, 0.7318, 0.4787, 0.7287, 0.5132, 0.75, 0.448, 0.7905, 0.4167, 0.8099, 0.4293, 0.8021, 0.429, 0.8328, 0.4167, 0.8099, 0.448, 0.7905, 0.4293, 0.8021, 0.3865, 0.8287, 0.4086, 0.8149, 0.4107, 0.6889, 0.4458, 0.7078, 0.4723, 0.7318, 0.4787, 0.7287, 0.5132, 0.75, 0.5132, 0.75, 0.4558, 0.7856, 0.4302, 0.8011, 0.4415, 0.7946, 0.4866, 0.7665, 0.4723, 0.7318, 0.4802, 0.7579, 0.441, 0.7535, 0.4107, 0.6889, 0.4723, 0.7318, 0.4305, 0.7162, 0.4107, 0.6889, 0.4305, 0.7162, 0.3761, 0.6814, 0.4458, 0.7078, 0.4796, 0.7277, 0.4787, 0.7287, 0.4097, 0.6861, 0.4107, 0.6889, 0.375, 0.6642, 0.3542, 0.6864, 0.3322, 0.7083, 0.3541, 0.6863, 0.3235, 0.7479, 0.3322, 0.7083, 0.3093, 0.7298, 0.375, 0.6642, 0.3808, 0.6776, 0.3541, 0.6863, 0.3542, 0.6864, 0.3541, 0.6863, 0.3808, 0.6776, 0.3164, 0.7228, 0.3093, 0.7298, 0.3322, 0.7083, 0.3369, 0.7023, 0.3322, 0.7083, 0.3542, 0.6864, 0.4302, 0.8011, 0.4558, 0.7856, 0.4293, 0.8021, 0.457, 0.7849, 0.485, 0.7675, 0.4866, 0.7665, 0.446, 0.7917, 0.4805, 0.7703, 0.448, 0.7905, 0.4558, 0.7856, 0.5132, 0.75, 0.4805, 0.7703, 0.4866, 0.7665, 0.4293, 0.8021, 0.4558, 0.7856, 0.448, 0.7905, 0.419, 0.8059, 0.4293, 0.8021, 0.4086, 0.8149, 0.3307, 0.7085, 0.3266, 0.7044, 0.3523, 0.6898, 0.3541, 0.6863, 0.4866, 0.7665, 0.4415, 0.7946, 0.446, 0.7917, 0.5132, 0.75, 0.4866, 0.7665, 0.485, 0.7675, 0.4671, 0.7786, 0.457, 0.7849, 0.4459, 0.7918, 0.485, 0.7675, 0.457, 0.7849, 0.4671, 0.7786, 0.419, 0.8059, 0.4162, 0.8013, 0.4302, 0.8011, 0.4415, 0.7946, 0.4302, 0.8011, 0.4354, 0.7983, 0.4315, 0.8004, 0.4302, 0.8011, 0.4162, 0.8013, 0.4354, 0.7983, 0.4302, 0.8011, 0.4315, 0.8004, 0.3085, 0.7306, 0.3307, 0.7085, 0.3222, 0.738, 0.3266, 0.7044, 0.3307, 0.7085, 0.3085, 0.7306, 0.2978, 0.7414, 0.2934, 0.7458, 0.2912, 0.748, 0.3085, 0.7306, 0.394, 0.7913, 0.3755, 0.7841, 0.341, 0.7632, 0.3532, 0.7685, 0.4162, 0.8013, 0.4147, 0.7969, 0.4315, 0.8004, 0.4162, 0.8013, 0.394, 0.7913, 0.4147, 0.7969, 0.4035, 0.8002, 0.394, 0.7913, 0.4162, 0.8013, 0.4276, 0.8031, 0.4386, 0.7963, 0.4328, 0.7999, 0.4386, 0.7963, 0.446, 0.7917, 0.4328, 0.7999, 0.4328, 0.7999, 0.4354, 0.7983, 0.4329, 0.7998, 0.4276, 0.8031, 0.4328, 0.7999, 0.4289, 0.8023, 0.3235, 0.7479, 0.3124, 0.745, 0.3755, 0.7841, 0.3766, 0.7829, 0.3755, 0.7841, 0.4035, 0.8002, 0.3532, 0.7685, 0.3649, 0.7679, 0.3818, 0.7809, 0.4147, 0.7969, 0.3818, 0.7809, 0.4142, 0.7898, 0.4329, 0.7998, 0.4315, 0.8004, 0.4142, 0.7898, 0.4289, 0.8023, 0.4329, 0.7998, 0.432, 0.8004, 0.625, 0.884, 0.625, 0.9844, 0.625, 0.9826, 0.6248, 0.9193, 0.341, 0.7632, 0.3124, 0.745, 0.3013, 0.7379, 0.6247, 0.1829, 0.6155, 0.1851, 0.6155, 0.07512, 0.6247, 0.07445, 0.6248, 0.9193, 0.6241, 0.8276, 0.625, 0.884, 0.6009, 0.9155, 0.6248, 0.9193, 0.6232, 0.9604, 0.6009, 0.9155, 0.6241, 0.8276, 0.6248, 0.9193, 0.6232, 0.9604, 0.6248, 0.9193, 0.625, 0.9826, 0.6232, 0.9604, 0.625, 0.9826, 0.625, 1.0, 0.6175, 0.9868, 0.6232, 0.9604, 0.625, 1.0, 0.6233, 0.2275, 0.6155, 0.1851, 0.6247, 0.1829, 0.5971, 0.2476, 0.5797, 0.1736, 0.6155, 0.1851, 0.5755, 0.0739, 0.6155, 0.07512, 0.5797, 0.1736, 0.4924, 0.07328, 0.4412, 0.04782, 0.471, 0.02438, 0.5349, 0.03179, 0.4412, 0.04782, 0.4924, 0.07328, 0.4274, 0.08585, 0.5349, 0.03179, 0.471, 0.02438, 0.5023, 0.0, 0.5613, 0.0, 0.5755, 0.0739, 0.4924, 0.07328, 0.5349, 0.03179, 0.5613, 0.0, 0.625, 0.0, 0.6077, 0.03175, 0.5349, 0.03179, 0.4274, 0.08585, 0.435, 0.1229, 0.375, 0.1256, 0.375, 0.1051, 0.625, 0.2271, 0.6233, 0.2275, 0.6247, 0.1829, 0.625, 0.1782, 0.6233, 0.2275, 0.625, 0.2271, 0.6238, 0.2708, 0.625, 0.1782, 0.6247, 0.1829, 0.6247, 0.07445, 0.625, 0.07383, 0.625, 0.2501, 0.6238, 0.2708, 0.625, 0.2271, 0.625, 0.201, 0.4843, 0.8121, 0.448, 0.7905, 0.4805, 0.7703, 0.5066, 0.7737, 0.448, 0.7905, 0.4843, 0.8121, 0.429, 0.8328, 0.5125, 0.745, 0.5404, 0.7325, 0.5066, 0.7737, 0.4843, 0.8121, 0.5986, 0.8243, 0.6009, 0.9155, 0.4972, 0.9279, 0.5986, 0.8243, 0.4843, 0.8121, 0.5668, 0.774, 0.5668, 0.774, 0.5066, 0.7737, 0.5404, 0.7325, 0.4368, 0.8626, 0.375, 0.8725, 0.375, 0.8546, 0.429, 0.8328, 0.4368, 0.8626, 0.4843, 0.8121, 0.4972, 0.9279])
me_cube_021.materials.append(mat_material)
me_cube_021.use_mirror_vertex_groups = False
me_cube_021.update()
arm_armature = bpy.data.armatures.new('Armature')  # bones are not reproduced

# ---- objects
ob_tree = bpy.data.objects.new('Tree', me_cube_021)
ob_armature = bpy.data.objects.new('Armature', arm_armature)

# ---- transforms, parenting, visibility, modifiers, constraints
ob_tree.parent = ob_armature
ob_tree.matrix_parent_inverse = Matrix(((1.0, -0.0, -0.0, -0.2185), (-0.0, 1.0, 0.0, 0.06745), (-0.0, -0.0, 1.0, -0.3542), (-0.0, 0.0, -0.0, 1.0)))
ob_tree.location = (0.0, 0.0, 0.0)
ob_tree.scale = (0.3, 0.3, 0.3)
ob_tree.lock_rotations_4d = False
ob_tree.empty_display_type = 'ARROWS'
ob_tree.lineart.crease_threshold = 0.0
_vg = ob_tree.vertex_groups.new(name='Bone')
for _i, _w in zip([0, 1, 2, 3, 5, 19, 20, 21, 22, 23, 24, 25, 26, 27, 28, 29, 30, 31, 32, 33, 34, 35, 36, 37, 38, 39, 40, 41, 42, 43, 44, 45, 46, 47, 48, 49, 50, 51, 56, 57, 58, 206, 207, 208, 209, 210, 211, 212, 213, 214, 215, 216, 217, 218, 219, 220, 221, 222, 223, 224, 225, 226, 227, 228, 229, 230, 231, 232, 233, 234, 235, 236, 237, 238, 239, 240, 241, 242, 243, 244, 245, 246, 247, 248, 249, 250, 251, 252, 253, 254, 255, 256, 257, 258, 259, 260, 261, 262, 263, 264, 265, 266, 267, 268, 269, 270, 271, 272, 273, 274, 275, 276, 277, 278, 279, 280, 281, 282, 283, 284, 285, 286, 287, 288, 289, 290, 291, 292, 293, 294, 295, 296, 297, 298, 299, 300, 301, 302, 303, 304, 305, 306, 307, 308, 309, 310, 311, 312, 313, 314, 315, 316, 317, 318, 319, 320, 321, 322, 323, 324, 325, 326, 327, 328, 329, 330, 331, 332, 333, 334, 335, 336, 337, 338, 339, 340, 341, 342, 343, 344, 345, 346, 347, 348, 349, 350, 351, 352, 353, 354, 355, 356, 357, 358, 359, 360, 362, 363, 364, 365, 366, 367, 368, 369, 371, 372, 373, 374, 375, 376, 377, 378, 379, 380, 381, 382, 383, 384, 385, 386, 387, 388, 389, 390, 391, 392, 393, 394, 395, 399, 400, 401, 453, 454, 455, 456, 457, 458, 459, 460, 461, 462, 463, 464, 465, 466, 467, 468, 469, 470, 471, 472, 473, 474, 475, 476, 477, 478, 479, 480, 481, 482, 483, 484, 485, 486, 487, 488, 489, 490, 491, 492, 493, 494, 495, 496, 497, 498, 499, 500, 501, 502, 503, 504, 505, 506, 507, 508, 509, 510, 511], [0.989, 0.9945, 0.7226, 0.4921, 0.01594, 0.9981, 0.9969, 0.9577, 0.9684, 0.9655, 0.9979, 0.997, 0.9972, 0.9971, 0.9979, 0.9978, 0.9978, 0.9979, 0.9979, 0.9979, 0.978, 0.994, 0.9879, 0.9769, 0.9722, 0.9771, 0.9727, 0.4398, 0.1274, 0.1543, 0.5304, 0.5571, 0.4388, 0.2494, 0.8551, 0.9859, 0.3987, 0.0005436, 0.03026, 0.3268, 0.1565, 0.9979, 0.9977, 0.9973, 0.9967, 0.996, 0.9961, 0.9968, 0.9976, 0.9971, 0.9974, 0.9976, 0.998, 0.9981, 0.9981, 0.9973, 0.9972, 0.997, 0.9971, 0.9972, 0.9974, 0.9977, 0.9958, 0.9771, 0.9847, 0.9849, 0.9857, 0.9891, 0.9886, 0.9978, 0.9951, 0.998, 0.9967, 0.9972, 0.9951, 0.9913, 0.9947, 0.9905, 0.9636, 0.9522, 0.9526, 0.9554, 0.9804, 0.9534, 0.9745, 0.9633, 0.9614, 0.9622, 0.9637, 0.9644, 0.9674, 0.9647, 0.9637, 0.9622, 0.9631, 0.9643, 0.9794, 0.9785, 0.9692, 0.9653, 0.9701, 0.9517, 0.9518, 0.9519, 0.9517, 0.9538, 0.9404, 0.9378, 0.9314, 0.9394, 0.9322, 0.9187, 0.9199, 0.9202, 0.9307, 0.9346, 0.9979, 0.9979, 0.9979, 0.9979, 0.9979, 0.9979, 0.9979, 0.9958, 0.9956, 0.9961, 0.9962, 0.9959, 0.9959, 0.9971, 0.9971, 0.9969, 0.9967, 0.9968, 0.9968, 0.9968, 0.997, 0.997, 0.9971, 0.997, 0.997, 0.9968, 0.9973, 0.9954, 0.9955, 0.9955, 0.9962, 0.997, 0.997, 0.997, 0.997, 0.997, 0.997, 0.9969, 0.997, 0.997, 0.997, 0.997, 0.9979, 0.9979, 0.9979, 0.9979, 0.9979, 0.9979, 0.9978, 0.9978, 0.9979, 0.9979, 0.998, 0.998, 0.9973, 0.9979, 0.9979, 0.9979, 0.9979, 0.9979, 0.9979, 0.9979, 0.9979, 0.9978, 0.9979, 0.9979, 0.9979, 0.9979, 0.9979, 0.9979, 0.9979, 0.9979, 0.9979, 0.9979, 0.9979, 0.9979, 0.9979, 0.9922, 0.9775, 0.6752, 0.9857, 0.9939, 0.1893, 0.4907, 0.9509, 0.9948, 0.9964, 0.9962, 0.9975, 0.9968, 0.997, 0.6552, 0.997, 0.9959, 0.9972, 0.9954, 0.9949, 0.9919, 0.9919, 0.9919, 0.9949, 0.9979, 0.9981, 0.9983, 0.9975, 0.9959, 0.9973, 0.995, 0.9898, 0.997, 0.9973, 0.8213, 0.7673, 0.07393, 0.02749, 0.06503, 0.9972, 0.9968, 0.9971, 0.9973, 0.9971, 0.997, 0.997, 0.9724, 0.9728, 0.9733, 0.996, 0.9969, 0.9946, 0.9942, 0.9972, 0.9744, 0.9789, 0.9651, 0.9677, 0.965, 0.9753, 0.9676, 0.9557, 0.9527, 0.9334, 0.9185, 0.9978, 0.9975, 0.9976, 0.9975, 0.9979, 0.9973, 0.9972, 0.9973, 0.997, 0.997, 0.9971, 0.9965, 0.9955, 0.9979, 0.9979, 0.9978, 0.9979, 0.9979, 0.998, 0.998, 0.9979, 0.9979, 0.8572, 0.9334, 0.6351, 0.9949, 0.9947, 0.9939, 0.1017, 0.08434, 0.9973, 0.9967, 0.9976]): _vg.add([_i], _w, 'REPLACE')
_vg = ob_tree.vertex_groups.new(name='Bone.001')
for _i, _w in zip([0, 2, 3, 4, 5, 7, 8, 34, 36, 37, 38, 39, 40, 41, 42, 43, 44, 45, 46, 47, 48, 50, 51, 52, 53, 54, 55, 56, 57, 58, 66, 69, 71, 72, 73, 76, 77, 78, 79, 82, 83, 84, 85, 86, 87, 88, 117, 135, 136, 148, 359, 360, 361, 364, 365, 366, 370, 374, 391, 394, 395, 396, 397, 398, 399, 400, 401, 402, 403, 404, 408, 409, 410, 417, 428, 429, 430, 433, 443, 501, 502, 503, 507, 508], [0.0003714, 0.2772, 0.507, 0.7791, 0.9599, 0.08801, 0.2083, 0.009261, 0.0001682, 0.00911, 0.0148, 0.01147, 0.01748, 0.5593, 0.8632, 0.8376, 0.4691, 0.4422, 0.5531, 0.7457, 0.1443, 0.6003, 0.9641, 0.9699, 0.7407, 0.9665, 0.8156, 0.9542, 0.6723, 0.8417, 0.005648, 0.08106, 0.2442, 0.1673, 0.04858, 0.2361, 0.5076, 0.02815, 0.1385, 0.8791, 0.3981, 0.08791, 0.5382, 0.735, 0.2251, 0.7829, 0.0207, 0.03607, 0.3603, 0.03674, 0.007718, 0.3246, 0.9694, 0.8083, 0.5089, 0.04048, 0.9703, 0.343, 0.0001769, 0.1783, 0.2325, 0.7538, 0.2316, 0.7458, 0.9193, 0.9462, 0.923, 0.6614, 0.3062, 0.72, 0.6453, 0.7487, 0.03313, 0.001105, 0.8839, 0.825, 0.6994, 0.0627, 0.002432, 0.1427, 0.05906, 0.3644, 0.8945, 0.9099]): _vg.add([_i], _w, 'REPLACE')
_vg = ob_tree.vertex_groups.new(name='Bone.002')
for _i, _w in zip([5, 9, 11, 12, 13, 14, 53, 55, 73, 77, 78, 79, 80, 81, 84, 86, 87, 88, 111, 112, 113, 114, 115, 116, 117, 121, 122, 123, 124, 133, 134, 135, 136, 396, 397, 398, 402, 403, 404, 406, 407, 416, 417, 418, 419, 421, 422, 427, 432, 433], [0.0003356, 0.713, 0.9982, 0.9998, 0.002858, 0.007886, 0.1728, 0.07943, 0.0007649, 0.00216, 0.7095, 0.7278, 0.936, 0.9533, 0.1709, 0.2139, 0.7114, 0.03792, 0.9983, 0.9985, 0.9972, 0.9976, 0.9997, 0.9964, 0.9694, 0.6197, 0.4315, 0.996, 0.9699, 0.4023, 0.01472, 0.7631, 0.1175, 0.1722, 0.7196, 0.2122, 0.1097, 0.04507, 0.02806, 1.0, 0.9998, 0.519, 0.9835, 1.0, 0.9956, 0.4556, 0.4401, 0.3343, 0.0142, 0.003743]): _vg.add([_i], _w, 'REPLACE')
_vg = ob_tree.vertex_groups.new(name='Bone.003')
for _i, _w in zip([13, 14, 118, 119, 120, 121, 122, 124, 125, 126, 127, 128, 129, 130, 131, 132, 416, 420, 421, 422, 423, 424, 425, 426], [0.9924, 0.9825, 0.9993, 1.0, 0.9966, 0.3765, 0.5563, 0.02767, 1.0, 0.9994, 1.0, 1.0, 1.0, 1.0, 1.0, 1.0, 0.4792, 1.0, 0.5336, 0.5594, 1.0, 1.0, 1.0, 1.0]): _vg.add([_i], _w, 'REPLACE')
_vg = ob_tree.vertex_groups.new(name='Bone.004')
for _i, _w in zip([4, 6, 7, 8, 10, 51, 53, 59, 60, 61, 62, 63, 64, 65, 66, 67, 68, 69, 70, 71, 72, 73, 74, 75, 78, 79, 81, 82, 83, 84, 85, 86, 87, 89, 90, 91, 92, 93, 133, 134, 149, 400, 402, 403, 404, 405, 408, 409, 410, 412, 427, 429], [0.1932, 0.9953, 0.6165, 0.03406, 0.2268, 0.006395, 0.07829, 0.05241, 0.3421, 0.09446, 0.6942, 0.9677, 0.9457, 0.9999, 0.9634, 0.9988, 0.9952, 0.9021, 0.998, 0.4722, 0.8128, 0.9281, 0.9733, 0.9033, 0.243, 0.1282, 0.02124, 0.01825, 0.5703, 0.7346, 0.08983, 0.02835, 0.04871, 0.2152, 0.7994, 0.06569, 0.9383, 0.9987, 0.03223, 0.2608, 0.005192, 0.001874, 0.2245, 0.6365, 0.2349, 0.9976, 0.3091, 0.2217, 0.9615, 0.9583, 0.612, 0.007832]): _vg.add([_i], _w, 'REPLACE')
_vg = ob_tree.vertex_groups.new(name='Bone.005')
for _i, _w in zip([10, 59, 60, 61, 62, 64, 89, 90, 91, 92, 94, 95, 96, 97, 98, 99, 100, 101, 102, 103, 104, 105, 106, 107, 108, 109, 110, 411, 412, 413, 414, 415], [0.767, 0.9418, 0.6579, 0.9055, 0.3049, 0.0528, 0.7835, 0.197, 0.9343, 0.05828, 0.9992, 0.9989, 0.9987, 0.9917, 0.9969, 0.9948, 0.9998, 0.9999, 0.9996, 0.9987, 0.9998, 1.0, 1.0, 1.0, 0.9998, 1.0, 1.0, 0.9979, 0.03965, 0.9865, 0.9982, 1.0]): _vg.add([_i], _w, 'REPLACE')
_vg = ob_tree.vertex_groups.new(name='Bone.006')
for _i, _w in zip([7, 8, 9, 55, 71, 75, 76, 77, 80, 82, 85, 88, 133, 134, 135, 136, 138, 141, 145, 147, 148, 149, 150, 153, 155, 160, 161, 370, 396, 397, 398, 408, 427, 428, 429, 430, 431, 432, 433, 434, 437, 438, 439, 441, 442, 443], [0.2822, 0.7437, 0.2645, 0.09863, 0.2792, 0.06595, 0.742, 0.4635, 0.04433, 0.08307, 0.3683, 0.1679, 0.5476, 0.6995, 0.1827, 0.5199, 0.02792, 0.1279, 0.03656, 0.5609, 0.9453, 0.8984, 0.3281, 0.1506, 0.016, 0.0208, 0.01336, 0.0007833, 0.06138, 0.01962, 0.003899, 0.03037, 0.03245, 0.09735, 0.1485, 0.2767, 0.1754, 0.9365, 0.9105, 0.6606, 0.8849, 0.6727, 0.1498, 0.5856, 0.07026, 0.9072]): _vg.add([_i], _w, 'REPLACE')
_vg = ob_tree.vertex_groups.new(name='Bone.007')
for _i, _w in zip([15, 137, 138, 143, 144, 145, 146, 150, 151, 153, 154, 155, 160, 173, 174, 175, 179, 180, 431, 432, 435, 436, 437, 438, 439, 446], [0.1879, 0.05378, 0.02907, 0.813, 0.8127, 0.9138, 0.9836, 0.005202, 0.01878, 0.8268, 0.4338, 0.8896, 0.2703, 0.008231, 0.04501, 0.987, 0.09821, 0.1108, 0.07567, 0.03194, 0.2122, 0.04579, 0.08486, 0.005842, 0.8351, 0.6072]): _vg.add([_i], _w, 'REPLACE')
_vg = ob_tree.vertex_groups.new(name='Bone.008')
for _i, _w in zip([15, 16, 17, 137, 138, 139, 140, 141, 142, 143, 144, 147, 149, 150, 151, 152, 154, 155, 160, 185, 186, 187, 188, 189, 190, 191, 193, 195, 196, 197, 199, 276, 277, 278, 434, 435, 436, 437, 438, 440, 441, 442, 443, 451, 478], [0.8309, 0.9736, 0.02149, 0.9153, 0.931, 0.9758, 0.9788, 0.02488, 0.1402, 0.1414, 0.09925, 0.3888, 0.008293, 0.001537, 0.466, 0.8699, 0.5074, 0.08862, 0.0448, 0.9806, 0.963, 0.9816, 0.9806, 0.7906, 0.9836, 0.9986, 0.007755, 0.03497, 0.0413, 0.484, 0.0003154, 0.002041, 0.0007847, 0.0009924, 0.3112, 0.5333, 0.1272, 0.01253, 0.2997, 0.9992, 0.2243, 0.371, 0.03162, 0.001793, 0.002203]): _vg.add([_i], _w, 'REPLACE')
_vg = ob_tree.vertex_groups.new(name='Bone.010')
for _i, _w in zip([21, 22, 23, 185, 186, 187, 189, 192, 193, 194, 195, 196, 197, 198, 199, 200, 201, 202, 203, 204, 205, 243, 244, 245, 246, 248, 249, 250, 251, 252, 253, 254, 255, 256, 257, 258, 259, 260, 264, 266, 267, 268, 269, 270, 271, 272, 273, 274, 275, 276, 277, 278, 279, 280, 449, 450, 451, 452, 470, 474, 475, 476, 477, 478], [0.007202, 0.0003985, 4.898e-05, 0.0108, 0.03639, 0.004221, 0.2044, 0.999, 0.9909, 0.9998, 0.9606, 0.9543, 0.5108, 0.9952, 0.9857, 1.0, 1.0, 1.0, 1.0, 1.0, 0.9999, 0.0002058, 0.01132, 0.01098, 0.008698, 0.01036, 5.005e-05, 0.0006542, 0.002871, 0.002006, 0.0009026, 0.001824, 0.0005963, 0.002037, 0.00114, 0.002484, 0.001423, 0.0001283, 3.826e-05, 0.01159, 0.01152, 0.01142, 0.01154, 0.01001, 0.02928, 0.03297, 0.03952, 0.03046, 0.0388, 0.05162, 0.051, 0.0507, 0.04046, 0.03589, 0.9983, 1.0, 0.9942, 1.0, 6.681e-05, 0.0001146, 0.008206, 0.01081, 0.03729, 0.0517]): _vg.add([_i], _w, 'REPLACE')
_vg = ob_tree.vertex_groups.new(name='Bone.009')
for _i, _w in zip([16, 17, 18, 137, 140, 141, 142, 143, 144, 145, 147, 149, 150, 151, 152, 154, 156, 157, 158, 159, 160, 161, 165, 166, 167, 431, 435, 436, 441, 442, 443, 444], [0.004716, 0.9649, 0.5879, 0.02656, 0.01663, 0.8288, 0.8464, 0.04032, 0.08804, 0.03978, 0.03251, 0.06021, 0.6288, 0.5058, 0.1307, 0.06267, 0.3191, 0.07115, 0.8492, 0.8918, 0.6511, 0.9634, 0.08161, 0.08632, 0.04196, 0.7276, 0.2576, 0.8238, 0.1868, 0.5655, 0.03531, 0.9367]): _vg.add([_i], _w, 'REPLACE')
_vg = ob_tree.vertex_groups.new(name='Bone.011')
for _i, _w in zip([18, 156, 157, 158, 159, 162, 163, 164, 165, 166, 167, 168, 169, 170, 171, 172, 436, 444, 445], [0.4113, 0.6742, 0.9221, 0.1499, 0.1042, 1.0, 1.0, 1.0, 0.9106, 0.91, 0.9433, 1.0, 1.0, 1.0, 1.0, 1.0, 2.033e-05, 0.05262, 1.0]): _vg.add([_i], _w, 'REPLACE')
_vg = ob_tree.vertex_groups.new(name='Bone.012')
for _i, _w in zip([146, 155, 173, 174, 176, 177, 178, 179, 180, 181, 182, 183, 184, 446, 447, 448], [0.01224, 7.749e-05, 0.989, 0.953, 1.0, 1.0, 1.0, 0.9002, 0.8869, 1.0, 1.0, 1.0, 1.0, 0.3821, 0.9997, 1.0]): _vg.add([_i], _w, 'REPLACE')
_m = ob_tree.modifiers.new('Armature', 'ARMATURE')
_m.object = ob_armature
ob_armature.location = (0.2185, -0.06745, 0.3542)
ob_armature.show_in_front = True

# ---- collection membership
scene.collection.objects.link(ob_tree)
scene.collection.objects.link(ob_armature)

# ---- scene / render settings (as saved in the file)
scene.frame_start = 1; scene.frame_end = 150; scene.frame_set(83)
scene.render.engine = 'BLENDER_EEVEE_NEXT'
bpy.context.view_layer.update()

# ---- added for rendering (the .blend has no active camera and no usable light): camera, sun
cam_auto = bpy.data.cameras.new('AutoCamera')
cam_auto.lens = 50.0
cam_auto.sensor_width = 36.0
cam_auto.clip_end = 1000.0
ob_auto_camera = bpy.data.objects.new('AutoCamera', cam_auto)
scene.collection.objects.link(ob_auto_camera)
ob_auto_camera.location = (6.6328, -7.88564, 6.91857)
ob_auto_camera.rotation_euler = (1.09748, -7.21219e-08, 0.694738)
scene.camera = ob_auto_camera
light_auto_sun = bpy.data.lights.new('AutoSun', 'SUN')
light_auto_sun.energy = 3.0
light_auto_sun.angle = 0.0523599
ob_auto_sun = bpy.data.objects.new('AutoSun', light_auto_sun)
scene.collection.objects.link(ob_auto_sun)
ob_auto_sun.rotation_euler = (0.872665, 0.174533, 0.523599)
bpy.context.view_layer.update()
